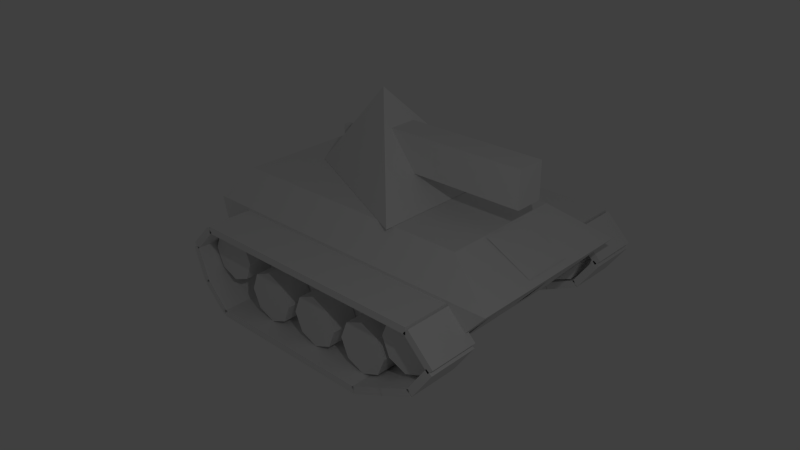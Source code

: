 # Source: mvehicles_tank_hm.blend  (saved by Blender 2.76.0; exported with 4.5.12 LTS)
import bpy
from mathutils import Matrix  # noqa: F401  (used for matrix-valued properties, if any)

bpy.ops.wm.read_factory_settings(use_empty=True)
scene = bpy.context.scene
scene.name = 'Scene'

# ---- collections
col_collection_1 = bpy.data.collections.new('Collection 1'); scene.collection.children.link(col_collection_1)

# ---- materials (node trees are filled in below, after node groups)
mat_material_001 = bpy.data.materials.new('Material.001')
mat_material_001.alpha_threshold = 0.0
mat_material_001.use_transparent_shadow = False
mat_material_001.roughness = 0.5
mat_material_decal_1 = bpy.data.materials.new('Material_decal_1')
mat_material_decal_1.alpha_threshold = 0.0
mat_material_decal_1.use_transparent_shadow = False
mat_material_decal_1.roughness = 0.5
mat_material_decal_2 = bpy.data.materials.new('Material_decal_2')
mat_material_decal_2.alpha_threshold = 0.0
mat_material_decal_2.use_transparent_shadow = False
mat_material_decal_2.roughness = 0.5
mat_material_decal_3 = bpy.data.materials.new('Material_decal_3')
mat_material_decal_3.alpha_threshold = 0.0
mat_material_decal_3.use_transparent_shadow = False
mat_material_decal_3.roughness = 0.5
mat_material_decal_4 = bpy.data.materials.new('Material_decal_4')
mat_material_decal_4.alpha_threshold = 0.0
mat_material_decal_4.use_transparent_shadow = False
mat_material_decal_4.roughness = 0.5
mat_material_decal_5 = bpy.data.materials.new('Material_decal_5')
mat_material_decal_5.alpha_threshold = 0.0
mat_material_decal_5.use_transparent_shadow = False
mat_material_decal_5.roughness = 0.5
mat_material = bpy.data.materials.new('Material')
mat_material.alpha_threshold = 0.0
mat_material.use_transparent_shadow = False
mat_material.roughness = 0.5
mat_material.line_color = (0.0, 0.0, 0.0, 1.0)

# ---- material node trees

# ---- world
world_world = bpy.data.worlds.new('World'); scene.world = world_world
world_world.color = (0.05088, 0.05088, 0.05088)
world_world.use_sun_shadow = False
world_world.sun_shadow_jitter_overblur = 0.0
world_world.cycles.sampling_method = 'MANUAL'
world_world.cycles.sample_map_resolution = 256

# ---- cameras
cam_camera = bpy.data.cameras.new('Camera')
cam_camera.clip_end = 100.0
cam_camera.lens = 35.0
cam_camera.sensor_width = 32.0
cam_camera.sensor_height = 18.0
cam_camera.ortho_scale = 7.314
cam_camera.dof.focus_distance = 0.0
cam_camera.dof.aperture_fstop = 128.0

# ---- lights
light_sun_005 = bpy.data.lights.new('Sun.005', 'SUN')
light_sun_005.transmission_factor = 0.0
light_sun_005.angle = 0.1993
light_sun_005.energy = 1.0
light_sun_005.shadow_buffer_clip_start = 0.5
light_sun_005.shadow_soft_size = 0.1
light_sun_005.shadow_cascade_max_distance = 1000.0
light_sun_005.cycles.use_multiple_importance_sampling = False
light_sun_004 = bpy.data.lights.new('Sun.004', 'SUN')
light_sun_004.transmission_factor = 0.0
light_sun_004.angle = 0.1993
light_sun_004.energy = 1.0
light_sun_004.shadow_buffer_clip_start = 0.5
light_sun_004.shadow_soft_size = 0.1
light_sun_004.shadow_cascade_max_distance = 1000.0
light_sun_004.cycles.use_multiple_importance_sampling = False
light_sun_003 = bpy.data.lights.new('Sun.003', 'SUN')
light_sun_003.transmission_factor = 0.0
light_sun_003.angle = 0.1993
light_sun_003.energy = 1.0
light_sun_003.shadow_buffer_clip_start = 0.5
light_sun_003.shadow_soft_size = 0.1
light_sun_003.shadow_cascade_max_distance = 1000.0
light_sun_003.cycles.use_multiple_importance_sampling = False
light_sun_002 = bpy.data.lights.new('Sun.002', 'SUN')
light_sun_002.transmission_factor = 0.0
light_sun_002.angle = 0.1993
light_sun_002.energy = 1.0
light_sun_002.shadow_buffer_clip_start = 0.5
light_sun_002.shadow_soft_size = 0.1
light_sun_002.shadow_cascade_max_distance = 1000.0
light_sun_002.cycles.use_multiple_importance_sampling = False
light_sun_001 = bpy.data.lights.new('Sun.001', 'SUN')
light_sun_001.transmission_factor = 0.0
light_sun_001.angle = 0.1993
light_sun_001.energy = 1.0
light_sun_001.shadow_buffer_clip_start = 0.5
light_sun_001.shadow_soft_size = 0.1
light_sun_001.shadow_cascade_max_distance = 1000.0
light_sun_001.cycles.use_multiple_importance_sampling = False
light_sun = bpy.data.lights.new('Sun', 'SUN')
light_sun.transmission_factor = 0.0
light_sun.angle = 0.1993
light_sun.energy = 1.0
light_sun.shadow_buffer_clip_start = 0.5
light_sun.shadow_soft_size = 0.1
light_sun.shadow_cascade_max_distance = 1000.0
light_sun.cycles.use_multiple_importance_sampling = False
light_lamp = bpy.data.lights.new('Lamp', 'POINT')
light_lamp.transmission_factor = 0.0
light_lamp.cutoff_distance = 30.0
light_lamp.energy = 100.0
light_lamp.shadow_buffer_clip_start = 1.001
light_lamp.shadow_soft_size = 0.1
light_lamp.shadow_maximum_resolution = 0.006
light_lamp.use_absolute_resolution = True
light_lamp.cycles.use_multiple_importance_sampling = False

# ---- meshes
me_cube_002 = bpy.data.meshes.new('Cube.002')
me_cube_002.from_pydata([(-0.55, -1.25, 0.6), (-0.55, -1.25, 1.1), (-0.55, -1.15, 0.6), (-0.55, -1.15, 1.1), (-0.45, -1.25, 0.6), (-0.45, -1.25, 1.1), (-0.45, -1.15, 0.6), (-0.45, -1.15, 1.1)], [], [(1, 3, 2, 0), (3, 7, 6, 2), (7, 5, 4, 6), (5, 1, 0, 4), (5, 7, 3, 1)])
_uv = me_cube_002.uv_layers.new(name='UVMap')
_uv.uv.foreach_set('vector', [0.09723, 0.5496, 0.109, 0.5496, 0.109, 0.6086, 0.09723, 0.6086, 0.109, 0.5496, 0.109, 0.5379, 0.1679, 0.5379, 0.1679, 0.5496, 0.109, 0.5379, 0.09723, 0.5379, 0.09723, 0.4789, 0.109, 0.4789, 0.09723, 0.5379, 0.09723, 0.5496, 0.03832, 0.5496, 0.03832, 0.5379, 0.09723, 0.5379, 0.109, 0.5379, 0.109, 0.5496, 0.09723, 0.5496])
me_cube_002.use_remesh_preserve_volume = False
me_cube_002.use_remesh_preserve_attributes = False
me_cube_002.use_mirror_vertex_groups = False
me_cube_002.update()
me_cube_001 = bpy.data.meshes.new('Cube.001')
me_cube_001.from_pydata([(-1.25, -1.675, -0.1583), (-1.25, -1.925, 0.8417), (-1.25, 1.825, -0.1583), (-1.25, 2.7, 0.8417), (1.25, -1.675, -0.1583), (1.25, -1.925, 0.8417), (1.25, 1.825, -0.1583), (1.25, 2.7, 0.8417), (-0.875, 1.95, 1.217), (0.875, 1.95, 1.217), (-0.875, -1.675, 1.217), (0.875, -1.675, 1.217), (-1.64, -1.25, -0.06), (-1.26, -1.25, -0.06), (-1.64, -1.505, 0.04544), (-1.26, -1.505, 0.04544), (-1.64, -1.61, 0.3), (-1.26, -1.61, 0.3), (-1.64, -1.505, 0.5546), (-1.26, -1.505, 0.5546), (-1.64, -1.25, 0.66), (-1.26, -1.25, 0.66), (-1.64, -0.9954, 0.5546), (-1.26, -0.9954, 0.5546), (-1.64, -0.89, 0.3), (-1.26, -0.89, 0.3), (-1.64, -0.9954, 0.04544), (-1.26, -0.9954, 0.04544), (-1.3, -1.589, -0.1318), (-1.3, -1.518, -0.06109), (-1.3, -1.235, -0.4854), (-1.3, -1.165, -0.4146), (-2.0, -1.589, -0.1318), (-2.0, -1.518, -0.06109), (-2.0, -1.235, -0.4854), (-2.0, -1.165, -0.4146), (-1.3, -1.503, -0.08413), (-1.3, -1.597, -0.1159), (-1.3, -1.661, 0.39), (-1.3, -1.756, 0.3583), (-2.0, -1.503, -0.08413), (-2.0, -1.597, -0.1159), (-2.0, -1.661, 0.39), (-2.0, -1.756, 0.3583), (-1.3, 0.3, -0.5), (-1.3, 0.3, -0.4), (-1.3, 0.8, -0.5), (-1.3, 0.8, -0.4), (-2.0, 0.3, -0.5), (-2.0, 0.3, -0.4), (-2.0, 0.8, -0.5), (-2.0, 0.8, -0.4), (-1.3, 1.321, -0.4953), (-1.3, 1.279, -0.4047), (-1.3, 1.774, -0.284), (-1.3, 1.732, -0.1934), (-2.0, 1.321, -0.4953), (-2.0, 1.279, -0.4047), (-2.0, 1.774, -0.284), (-2.0, 1.732, -0.1934), (-1.3, 2.241, -0.05368), (-1.3, 2.159, 0.003679), (-1.3, 2.528, 0.3559), (-1.3, 2.446, 0.4133), (-2.0, 2.241, -0.05368), (-2.0, 2.159, 0.003679), (-2.0, 2.528, 0.3559), (-2.0, 2.446, 0.4133), (-2.0, 1.15, 0.8), (-2.0, 1.15, 0.7), (-2.0, 0.65, 0.8), (-2.0, 0.65, 0.7), (-1.3, 1.15, 0.8), (-1.3, 1.15, 0.7), (-1.3, 0.65, 0.8), (-1.3, 0.65, 0.7), (-2.0, 2.539, 0.4318), (-2.0, 2.468, 0.3611), (-2.0, 2.185, 0.7854), (-2.0, 2.115, 0.7146), (-1.3, 2.539, 0.4318), (-1.3, 2.468, 0.3611), (-1.3, 2.185, 0.7854), (-1.3, 2.115, 0.7146), (-2.0, 1.65, 0.8), (-2.0, 1.65, 0.7), (-2.0, 1.15, 0.8), (-2.0, 1.15, 0.7), (-1.3, 1.65, 0.8), (-1.3, 1.65, 0.7), (-1.3, 1.15, 0.8), (-1.3, 1.15, 0.7), (-2.0, 2.15, 0.8), (-2.0, 2.15, 0.7), (-2.0, 1.65, 0.8), (-2.0, 1.65, 0.7), (-1.3, 2.15, 0.8), (-1.3, 2.15, 0.7), (-1.3, 1.65, 0.8), (-1.3, 1.65, 0.7), (-2.0, 0.65, 0.8), (-2.0, 0.65, 0.7), (-2.0, 0.15, 0.8), (-2.0, 0.15, 0.7), (-1.3, 0.65, 0.8), (-1.3, 0.65, 0.7), (-1.3, 0.15, 0.8), (-1.3, 0.15, 0.7), (-2.0, 0.15, 0.8), (-2.0, 0.15, 0.7), (-2.0, -0.35, 0.8), (-2.0, -0.35, 0.7), (-1.3, 0.15, 0.8), (-1.3, 0.15, 0.7), (-1.3, -0.35, 0.8), (-1.3, -0.35, 0.7), (-2.0, -0.35, 0.8), (-2.0, -0.35, 0.7), (-2.0, -0.85, 0.8), (-2.0, -0.85, 0.7), (-1.3, -0.35, 0.8), (-1.3, -0.35, 0.7), (-1.3, -0.85, 0.8), (-1.3, -0.85, 0.7), (-2.0, -0.85, 0.8), (-2.0, -0.85, 0.7), (-2.0, -1.35, 0.8), (-2.0, -1.35, 0.7), (-1.3, -0.85, 0.8), (-1.3, -0.85, 0.7), (-1.3, -1.35, 0.8), (-1.3, -1.35, 0.7), (-1.3, 1.771, -0.2853), (-1.3, 1.729, -0.1947), (-1.3, 2.224, -0.07401), (-1.3, 2.182, 0.01662), (-2.0, 1.771, -0.2853), (-2.0, 1.729, -0.1947), (-2.0, 2.224, -0.07401), (-2.0, 2.182, 0.01662), (-1.3, 0.8, -0.5), (-1.3, 0.8, -0.4), (-1.3, 1.3, -0.5), (-1.3, 1.3, -0.4), (-2.0, 0.8, -0.5), (-2.0, 0.8, -0.4), (-2.0, 1.3, -0.5), (-2.0, 1.3, -0.4), (-1.3, -0.2, -0.5), (-1.3, -0.2, -0.4), (-1.3, 0.3, -0.5), (-1.3, 0.3, -0.4), (-2.0, -0.2, -0.5), (-2.0, -0.2, -0.4), (-2.0, 0.3, -0.5), (-2.0, 0.3, -0.4), (-1.3, -0.7, -0.5), (-1.3, -0.7, -0.4), (-1.3, -0.2, -0.5), (-1.3, -0.2, -0.4), (-2.0, -0.7, -0.5), (-2.0, -0.7, -0.4), (-2.0, -0.2, -0.5), (-2.0, -0.2, -0.4), (-1.3, -1.2, -0.5), (-1.3, -1.2, -0.4), (-1.3, -0.7, -0.5), (-1.3, -0.7, -0.4), (-2.0, -1.2, -0.5), (-2.0, -1.2, -0.4), (-2.0, -0.7, -0.5), (-2.0, -0.7, -0.4), (-2.0, -1.385, 0.7854), (-2.0, -1.315, 0.7146), (-2.0, -1.739, 0.4318), (-2.0, -1.668, 0.3611), (-1.3, -1.385, 0.7854), (-1.3, -1.315, 0.7146), (-1.3, -1.739, 0.4318), (-1.3, -1.668, 0.3611), (-1.26, 2.155, 0.04544), (-1.64, 2.155, 0.04544), (-1.26, 2.26, 0.3), (-1.64, 2.26, 0.3), (-1.26, 2.155, 0.5546), (-1.64, 2.155, 0.5546), (-1.26, 1.9, 0.66), (-1.64, 1.9, 0.66), (-1.26, 1.645, 0.5546), (-1.64, 1.645, 0.5546), (-1.26, 1.54, 0.3), (-1.64, 1.54, 0.3), (-1.26, 1.645, 0.04544), (-1.64, 1.645, 0.04544), (-1.26, 1.9, -0.06), (-1.64, 1.9, -0.06), (-1.64, 1.2, -0.4), (-1.26, 1.2, -0.4), (-1.64, 0.9454, -0.2946), (-1.26, 0.9454, -0.2946), (-1.64, 0.84, -0.04), (-1.26, 0.84, -0.04), (-1.64, 0.9454, 0.2146), (-1.26, 0.9454, 0.2146), (-1.64, 1.2, 0.32), (-1.26, 1.2, 0.32), (-1.64, 1.455, 0.2146), (-1.26, 1.455, 0.2146), (-1.64, 1.56, -0.04), (-1.26, 1.56, -0.04), (-1.64, 1.455, -0.2946), (-1.26, 1.455, -0.2946), (-1.64, 0.35, -0.4), (-1.26, 0.35, -0.4), (-1.64, 0.09544, -0.2946), (-1.26, 0.09544, -0.2946), (-1.64, -0.01, -0.04), (-1.26, -0.01, -0.04), (-1.64, 0.09544, 0.2146), (-1.26, 0.09544, 0.2146), (-1.64, 0.35, 0.32), (-1.26, 0.35, 0.32), (-1.64, 0.6046, 0.2146), (-1.26, 0.6046, 0.2146), (-1.64, 0.71, -0.04), (-1.26, 0.71, -0.04), (-1.64, 0.6046, -0.2946), (-1.26, 0.6046, -0.2946), (-1.64, -0.5, -0.4), (-1.26, -0.5, -0.4), (-1.64, -0.7546, -0.2946), (-1.26, -0.7546, -0.2946), (-1.64, -0.86, -0.04), (-1.26, -0.86, -0.04), (-1.64, -0.7546, 0.2146), (-1.26, -0.7546, 0.2146), (-1.64, -0.5, 0.32), (-1.26, -0.5, 0.32), (-1.64, -0.2454, 0.2146), (-1.26, -0.2454, 0.2146), (-1.64, -0.14, -0.04), (-1.26, -0.14, -0.04), (-1.64, -0.2454, -0.2946), (-1.26, -0.2454, -0.2946), (1.197, -1.589, -0.1318), (1.197, -1.518, -0.06109), (1.197, -1.235, -0.4854), (1.197, -1.165, -0.4146), (1.897, -1.589, -0.1318), (1.897, -1.518, -0.06109), (1.897, -1.235, -0.4854), (1.897, -1.165, -0.4146), (1.197, -1.503, -0.08413), (1.197, -1.597, -0.1159), (1.197, -1.661, 0.39), (1.197, -1.756, 0.3583), (1.897, -1.503, -0.08413), (1.897, -1.597, -0.1159), (1.897, -1.661, 0.39), (1.897, -1.756, 0.3583), (1.197, 0.3, -0.5), (1.197, 0.3, -0.4), (1.197, 0.8, -0.5), (1.197, 0.8, -0.4), (1.897, 0.3, -0.5), (1.897, 0.3, -0.4), (1.897, 0.8, -0.5), (1.897, 0.8, -0.4), (1.197, 1.321, -0.4953), (1.197, 1.279, -0.4047), (1.197, 1.774, -0.284), (1.197, 1.732, -0.1934), (1.897, 1.321, -0.4953), (1.897, 1.279, -0.4047), (1.897, 1.774, -0.284), (1.897, 1.732, -0.1934), (1.197, 2.241, -0.05368), (1.197, 2.159, 0.003679), (1.197, 2.528, 0.3559), (1.197, 2.446, 0.4133), (1.897, 2.241, -0.05368), (1.897, 2.159, 0.003679), (1.897, 2.528, 0.3559), (1.897, 2.446, 0.4133), (1.897, 1.15, 0.8), (1.897, 1.15, 0.7), (1.897, 0.65, 0.8), (1.897, 0.65, 0.7), (1.197, 1.15, 0.8), (1.197, 1.15, 0.7), (1.197, 0.65, 0.8), (1.197, 0.65, 0.7), (1.897, 2.539, 0.4318), (1.897, 2.468, 0.3611), (1.897, 2.185, 0.7854), (1.897, 2.115, 0.7146), (1.197, 2.539, 0.4318), (1.197, 2.468, 0.3611), (1.197, 2.185, 0.7854), (1.197, 2.115, 0.7146), (1.897, 1.65, 0.8), (1.897, 1.65, 0.7), (1.897, 1.15, 0.8), (1.897, 1.15, 0.7), (1.197, 1.65, 0.8), (1.197, 1.65, 0.7), (1.197, 1.15, 0.8), (1.197, 1.15, 0.7), (1.897, 2.15, 0.8), (1.897, 2.15, 0.7), (1.897, 1.65, 0.8), (1.897, 1.65, 0.7), (1.197, 2.15, 0.8), (1.197, 2.15, 0.7), (1.197, 1.65, 0.8), (1.197, 1.65, 0.7), (1.897, 0.65, 0.8), (1.897, 0.65, 0.7), (1.897, 0.15, 0.8), (1.897, 0.15, 0.7), (1.197, 0.65, 0.8), (1.197, 0.65, 0.7), (1.197, 0.15, 0.8), (1.197, 0.15, 0.7), (1.897, 0.15, 0.8), (1.897, 0.15, 0.7), (1.897, -0.35, 0.8), (1.897, -0.35, 0.7), (1.197, 0.15, 0.8), (1.197, 0.15, 0.7), (1.197, -0.35, 0.8), (1.197, -0.35, 0.7), (1.897, -0.35, 0.8), (1.897, -0.35, 0.7), (1.897, -0.85, 0.8), (1.897, -0.85, 0.7), (1.197, -0.35, 0.8), (1.197, -0.35, 0.7), (1.197, -0.85, 0.8), (1.197, -0.85, 0.7), (1.897, -0.85, 0.8), (1.897, -0.85, 0.7), (1.897, -1.35, 0.8), (1.897, -1.35, 0.7), (1.197, -0.85, 0.8), (1.197, -0.85, 0.7), (1.197, -1.35, 0.8), (1.197, -1.35, 0.7), (1.197, 1.771, -0.2853), (1.197, 1.729, -0.1947), (1.197, 2.224, -0.07401), (1.197, 2.182, 0.01662), (1.897, 1.771, -0.2853), (1.897, 1.729, -0.1947), (1.897, 2.224, -0.07401), (1.897, 2.182, 0.01662), (1.197, 0.8, -0.5), (1.197, 0.8, -0.4), (1.197, 1.3, -0.5), (1.197, 1.3, -0.4), (1.897, 0.8, -0.5), (1.897, 0.8, -0.4), (1.897, 1.3, -0.5), (1.897, 1.3, -0.4), (1.197, -0.2, -0.5), (1.197, -0.2, -0.4), (1.197, 0.3, -0.5), (1.197, 0.3, -0.4), (1.897, -0.2, -0.5), (1.897, -0.2, -0.4), (1.897, 0.3, -0.5), (1.897, 0.3, -0.4), (1.197, -0.7, -0.5), (1.197, -0.7, -0.4), (1.197, -0.2, -0.5), (1.197, -0.2, -0.4), (1.897, -0.7, -0.5), (1.897, -0.7, -0.4), (1.897, -0.2, -0.5), (1.897, -0.2, -0.4), (1.197, -1.2, -0.5), (1.197, -1.2, -0.4), (1.197, -0.7, -0.5), (1.197, -0.7, -0.4), (1.897, -1.2, -0.5), (1.897, -1.2, -0.4), (1.897, -0.7, -0.5), (1.897, -0.7, -0.4), (1.897, -1.385, 0.7854), (1.897, -1.315, 0.7146), (1.897, -1.739, 0.4318), (1.897, -1.668, 0.3611), (1.197, -1.385, 0.7854), (1.197, -1.315, 0.7146), (1.197, -1.739, 0.4318), (1.197, -1.668, 0.3611), (1.64, -1.25, -0.06), (1.26, -1.25, -0.06), (1.64, -1.505, 0.04544), (1.26, -1.505, 0.04544), (1.64, -1.61, 0.3), (1.26, -1.61, 0.3), (1.64, -1.505, 0.5546), (1.26, -1.505, 0.5546), (1.64, -1.25, 0.66), (1.26, -1.25, 0.66), (1.64, -0.9954, 0.5546), (1.26, -0.9954, 0.5546), (1.64, -0.89, 0.3), (1.26, -0.89, 0.3), (1.64, -0.9954, 0.04544), (1.26, -0.9954, 0.04544), (1.26, 2.155, 0.04544), (1.64, 2.155, 0.04544), (1.26, 2.26, 0.3), (1.64, 2.26, 0.3), (1.26, 2.155, 0.5546), (1.64, 2.155, 0.5546), (1.26, 1.9, 0.66), (1.64, 1.9, 0.66), (1.26, 1.645, 0.5546), (1.64, 1.645, 0.5546), (1.26, 1.54, 0.3), (1.64, 1.54, 0.3), (1.26, 1.645, 0.04544), (1.64, 1.645, 0.04544), (1.26, 1.9, -0.06), (1.64, 1.9, -0.06), (1.64, 1.2, -0.4), (1.26, 1.2, -0.4), (1.64, 0.9454, -0.2946), (1.26, 0.9454, -0.2946), (1.64, 0.84, -0.04), (1.26, 0.84, -0.04), (1.64, 0.9454, 0.2146), (1.26, 0.9454, 0.2146), (1.64, 1.2, 0.32), (1.26, 1.2, 0.32), (1.64, 1.455, 0.2146), (1.26, 1.455, 0.2146), (1.64, 1.56, -0.04), (1.26, 1.56, -0.04), (1.64, 1.455, -0.2946), (1.26, 1.455, -0.2946), (1.64, 0.35, -0.4), (1.26, 0.35, -0.4), (1.64, 0.09544, -0.2946), (1.26, 0.09544, -0.2946), (1.64, -0.01, -0.04), (1.26, -0.01, -0.04), (1.64, 0.09544, 0.2146), (1.26, 0.09544, 0.2146), (1.64, 0.35, 0.32), (1.26, 0.35, 0.32), (1.64, 0.6046, 0.2146), (1.26, 0.6046, 0.2146), (1.64, 0.71, -0.04), (1.26, 0.71, -0.04), (1.64, 0.6046, -0.2946), (1.26, 0.6046, -0.2946), (1.64, -0.5, -0.4), (1.26, -0.5, -0.4), (1.64, -0.7546, -0.2946), (1.26, -0.7546, -0.2946), (1.64, -0.86, -0.04), (1.26, -0.86, -0.04), (1.64, -0.7546, 0.2146), (1.26, -0.7546, 0.2146), (1.64, -0.5, 0.32), (1.26, -0.5, 0.32), (1.64, -0.2454, 0.2146), (1.26, -0.2454, 0.2146), (1.64, -0.14, -0.04), (1.26, -0.14, -0.04), (1.64, -0.2454, -0.2946), (1.26, -0.2454, -0.2946), (-0.9, -1.719, 0.01193), (-0.2, -1.719, 0.01193), (-0.9, -1.901, 0.6881), (-0.2, -1.901, 0.6881), (0.2, 2.055, 0.08188), (0.9, 2.055, 0.08188), (0.2, 2.505, 0.6181), (0.9, 2.505, 0.6181), (0.9, -1.901, 0.6881), (0.2, -1.901, 0.6881), (0.9, -1.719, 0.01193), (0.2, -1.719, 0.01193), (-0.9, 2.055, 0.08188), (-0.2, 2.055, 0.08188), (-0.9, 2.505, 0.6181), (-0.2, 2.505, 0.6181), (-0.35, 2.612, 0.8911), (0.35, 2.612, 0.8911), (-0.35, 1.988, 1.209), (0.35, 1.988, 1.209)], [], [(1, 3, 2, 0), (3, 7, 6, 2), (7, 5, 4, 6), (5, 1, 0, 4), (0, 2, 6, 4), (1, 5, 11, 10), (9, 7, 3, 8), (8, 10, 11, 9), (5, 7, 9, 11), (1, 10, 8, 3), (18, 19, 21, 20), (22, 23, 25, 24), (13, 12, 26, 27), (14, 15, 17, 16), (24, 25, 27, 26), (20, 21, 23, 22), (16, 17, 19, 18), (12, 13, 15, 14), (21, 19, 17, 15, 13, 27, 25, 23), (20, 22, 24, 26, 12, 14, 16, 18), (29, 28, 30, 31), (31, 30, 34, 35), (35, 34, 32, 33), (33, 32, 28, 29), (28, 32, 34, 30), (33, 29, 31, 35), (37, 36, 38, 39), (39, 38, 42, 43), (43, 42, 40, 41), (41, 40, 36, 37), (36, 40, 42, 38), (41, 37, 39, 43), (45, 44, 46, 47), (47, 46, 50, 51), (51, 50, 48, 49), (49, 48, 44, 45), (44, 48, 50, 46), (49, 45, 47, 51), (53, 52, 54, 55), (55, 54, 58, 59), (59, 58, 56, 57), (57, 56, 52, 53), (52, 56, 58, 54), (57, 53, 55, 59), (65, 64, 60, 61), (63, 62, 66, 67), (60, 64, 66, 62), (67, 66, 64, 65), (65, 61, 63, 67), (61, 60, 62, 63), (75, 71, 69, 73), (72, 73, 69, 68), (74, 75, 73, 72), (70, 74, 72, 68), (70, 71, 75, 74), (68, 69, 71, 70), (83, 79, 77, 81), (80, 81, 77, 76), (82, 83, 81, 80), (78, 82, 80, 76), (78, 79, 83, 82), (76, 77, 79, 78), (91, 87, 85, 89), (88, 89, 85, 84), (90, 91, 89, 88), (86, 90, 88, 84), (86, 87, 91, 90), (84, 85, 87, 86), (99, 95, 93, 97), (96, 97, 93, 92), (98, 99, 97, 96), (94, 98, 96, 92), (94, 95, 99, 98), (92, 93, 95, 94), (107, 103, 101, 105), (104, 105, 101, 100), (106, 107, 105, 104), (102, 106, 104, 100), (102, 103, 107, 106), (100, 101, 103, 102), (115, 111, 109, 113), (112, 113, 109, 108), (114, 115, 113, 112), (110, 114, 112, 108), (110, 111, 115, 114), (108, 109, 111, 110), (123, 119, 117, 121), (120, 121, 117, 116), (122, 123, 121, 120), (118, 122, 120, 116), (118, 119, 123, 122), (116, 117, 119, 118), (131, 127, 125, 129), (128, 129, 125, 124), (130, 131, 129, 128), (126, 130, 128, 124), (126, 127, 131, 130), (124, 125, 127, 126), (133, 132, 134, 135), (135, 134, 138, 139), (139, 138, 136, 137), (137, 136, 132, 133), (132, 136, 138, 134), (137, 133, 135, 139), (141, 140, 142, 143), (143, 142, 146, 147), (147, 146, 144, 145), (145, 144, 140, 141), (140, 144, 146, 142), (145, 141, 143, 147), (149, 148, 150, 151), (151, 150, 154, 155), (155, 154, 152, 153), (153, 152, 148, 149), (148, 152, 154, 150), (153, 149, 151, 155), (157, 156, 158, 159), (159, 158, 162, 163), (163, 162, 160, 161), (161, 160, 156, 157), (156, 160, 162, 158), (161, 157, 159, 163), (165, 164, 166, 167), (167, 166, 170, 171), (171, 170, 168, 169), (169, 168, 164, 165), (164, 168, 170, 166), (169, 165, 167, 171), (179, 175, 173, 177), (176, 177, 173, 172), (178, 179, 177, 176), (174, 178, 176, 172), (174, 175, 179, 178), (172, 173, 175, 174), (204, 206, 208, 210, 196, 198, 200, 202), (187, 185, 183, 181, 195, 193, 191, 189), (195, 194, 192, 193), (191, 190, 188, 189), (187, 186, 184, 185), (183, 182, 180, 181), (193, 192, 190, 191), (194, 195, 181, 180), (185, 184, 182, 183), (189, 188, 186, 187), (202, 203, 205, 204), (206, 207, 209, 208), (197, 196, 210, 211), (198, 199, 201, 200), (208, 209, 211, 210), (204, 205, 207, 206), (200, 201, 203, 202), (196, 197, 199, 198), (220, 222, 224, 226, 212, 214, 216, 218), (218, 219, 221, 220), (222, 223, 225, 224), (213, 212, 226, 227), (214, 215, 217, 216), (224, 225, 227, 226), (220, 221, 223, 222), (216, 217, 219, 218), (212, 213, 215, 214), (236, 238, 240, 242, 228, 230, 232, 234), (234, 235, 237, 236), (238, 239, 241, 240), (229, 228, 242, 243), (230, 231, 233, 232), (240, 241, 243, 242), (236, 237, 239, 238), (232, 233, 235, 234), (228, 229, 231, 230), (205, 203, 201, 199, 197, 211, 209, 207), (221, 219, 217, 215, 213, 227, 225, 223), (237, 235, 233, 231, 229, 243, 241, 239), (194, 180, 182, 184, 186, 188, 190, 192), (245, 247, 246, 244), (247, 251, 250, 246), (251, 249, 248, 250), (249, 245, 244, 248), (244, 246, 250, 248), (249, 251, 247, 245), (253, 255, 254, 252), (255, 259, 258, 254), (259, 257, 256, 258), (257, 253, 252, 256), (252, 254, 258, 256), (257, 259, 255, 253), (261, 263, 262, 260), (263, 267, 266, 262), (267, 265, 264, 266), (265, 261, 260, 264), (260, 262, 266, 264), (265, 267, 263, 261), (269, 271, 270, 268), (271, 275, 274, 270), (275, 273, 272, 274), (273, 269, 268, 272), (268, 270, 274, 272), (273, 275, 271, 269), (281, 277, 276, 280), (279, 283, 282, 278), (276, 278, 282, 280), (283, 281, 280, 282), (281, 283, 279, 277), (277, 279, 278, 276), (291, 289, 285, 287), (288, 284, 285, 289), (290, 288, 289, 291), (286, 284, 288, 290), (286, 290, 291, 287), (284, 286, 287, 285), (299, 297, 293, 295), (296, 292, 293, 297), (298, 296, 297, 299), (294, 292, 296, 298), (294, 298, 299, 295), (292, 294, 295, 293), (307, 305, 301, 303), (304, 300, 301, 305), (306, 304, 305, 307), (302, 300, 304, 306), (302, 306, 307, 303), (300, 302, 303, 301), (315, 313, 309, 311), (312, 308, 309, 313), (314, 312, 313, 315), (310, 308, 312, 314), (310, 314, 315, 311), (308, 310, 311, 309), (323, 321, 317, 319), (320, 316, 317, 321), (322, 320, 321, 323), (318, 316, 320, 322), (318, 322, 323, 319), (316, 318, 319, 317), (331, 329, 325, 327), (328, 324, 325, 329), (330, 328, 329, 331), (326, 324, 328, 330), (326, 330, 331, 327), (324, 326, 327, 325), (339, 337, 333, 335), (336, 332, 333, 337), (338, 336, 337, 339), (334, 332, 336, 338), (334, 338, 339, 335), (332, 334, 335, 333), (347, 345, 341, 343), (344, 340, 341, 345), (346, 344, 345, 347), (342, 340, 344, 346), (342, 346, 347, 343), (340, 342, 343, 341), (349, 351, 350, 348), (351, 355, 354, 350), (355, 353, 352, 354), (353, 349, 348, 352), (348, 350, 354, 352), (353, 355, 351, 349), (357, 359, 358, 356), (359, 363, 362, 358), (363, 361, 360, 362), (361, 357, 356, 360), (356, 358, 362, 360), (361, 363, 359, 357), (365, 367, 366, 364), (367, 371, 370, 366), (371, 369, 368, 370), (369, 365, 364, 368), (364, 366, 370, 368), (369, 371, 367, 365), (373, 375, 374, 372), (375, 379, 378, 374), (379, 377, 376, 378), (377, 373, 372, 376), (372, 374, 378, 376), (377, 379, 375, 373), (381, 383, 382, 380), (383, 387, 386, 382), (387, 385, 384, 386), (385, 381, 380, 384), (380, 382, 386, 384), (385, 387, 383, 381), (395, 393, 389, 391), (392, 388, 389, 393), (394, 392, 393, 395), (390, 388, 392, 394), (390, 394, 395, 391), (388, 390, 391, 389), (402, 404, 405, 403), (406, 408, 409, 407), (397, 411, 410, 396), (398, 400, 401, 399), (408, 410, 411, 409), (404, 406, 407, 405), (400, 402, 403, 401), (396, 398, 399, 397), (405, 407, 409, 411, 397, 399, 401, 403), (404, 402, 400, 398, 396, 410, 408, 406), (436, 434, 432, 430, 428, 442, 440, 438), (419, 421, 423, 425, 427, 413, 415, 417), (427, 425, 424, 426), (423, 421, 420, 422), (419, 417, 416, 418), (415, 413, 412, 414), (425, 423, 422, 424), (426, 412, 413, 427), (417, 415, 414, 416), (421, 419, 418, 420), (434, 436, 437, 435), (438, 440, 441, 439), (429, 443, 442, 428), (430, 432, 433, 431), (440, 442, 443, 441), (436, 438, 439, 437), (432, 434, 435, 433), (428, 430, 431, 429), (452, 450, 448, 446, 444, 458, 456, 454), (450, 452, 453, 451), (454, 456, 457, 455), (445, 459, 458, 444), (446, 448, 449, 447), (456, 458, 459, 457), (452, 454, 455, 453), (448, 450, 451, 449), (444, 446, 447, 445), (468, 466, 464, 462, 460, 474, 472, 470), (466, 468, 469, 467), (470, 472, 473, 471), (461, 475, 474, 460), (462, 464, 465, 463), (472, 474, 475, 473), (468, 470, 471, 469), (464, 466, 467, 465), (460, 462, 463, 461), (437, 439, 441, 443, 429, 431, 433, 435), (453, 455, 457, 459, 445, 447, 449, 451), (469, 471, 473, 475, 461, 463, 465, 467), (426, 424, 422, 420, 418, 416, 414, 412), (476, 477, 479, 478), (480, 482, 483, 481), (487, 486, 484, 485), (488, 490, 491, 489), (492, 494, 495, 493)])
me_cube_001.polygons.foreach_set('material_index', [0, 0, 0, 0, 0, 0, 0, 0, 0, 0, 0, 0, 0, 0, 0, 0, 0, 0, 0, 0, 0, 0, 0, 0, 0, 0, 0, 0, 0, 0, 0, 0, 0, 0, 0, 0, 0, 0, 0, 0, 0, 0, 0, 0, 0, 0, 0, 0, 0, 0, 0, 0, 0, 0, 0, 0, 0, 0, 0, 0, 0, 0, 0, 0, 0, 0, 0, 0, 0, 0, 0, 0, 0, 0, 0, 0, 0, 0, 0, 0, 0, 0, 0, 0, 0, 0, 0, 0, 0, 0, 0, 0, 0, 0, 0, 0, 0, 0, 0, 0, 0, 0, 0, 0, 0, 0, 0, 0, 0, 0, 0, 0, 0, 0, 0, 0, 0, 0, 0, 0, 0, 0, 0, 0, 0, 0, 0, 0, 0, 0, 0, 0, 0, 0, 0, 0, 0, 0, 0, 0, 0, 0, 0, 0, 0, 0, 0, 0, 0, 0, 0, 0, 0, 0, 0, 0, 0, 0, 0, 0, 0, 0, 0, 0, 0, 0, 0, 0, 0, 0, 0, 0, 0, 0, 0, 0, 0, 0, 0, 0, 0, 0, 0, 0, 0, 0, 0, 0, 0, 0, 0, 0, 0, 0, 0, 0, 0, 0, 0, 0, 0, 0, 0, 0, 0, 0, 0, 0, 0, 0, 0, 0, 0, 0, 0, 0, 0, 0, 0, 0, 0, 0, 0, 0, 0, 0, 0, 0, 0, 0, 0, 0, 0, 0, 0, 0, 0, 0, 0, 0, 0, 0, 0, 0, 0, 0, 0, 0, 0, 0, 0, 0, 0, 0, 0, 0, 0, 0, 0, 0, 0, 0, 0, 0, 0, 0, 0, 0, 0, 0, 0, 0, 0, 0, 0, 0, 0, 0, 0, 0, 0, 0, 0, 0, 0, 0, 0, 0, 0, 0, 0, 0, 0, 0, 0, 0, 0, 0, 0, 0, 0, 0, 0, 0, 0, 0, 0, 0, 0, 0, 0, 0, 0, 0, 0, 0, 0, 0, 0, 0, 0, 0, 0, 0, 0, 0, 0, 0, 0, 0, 0, 0, 0, 0, 0, 0, 0, 0, 4, 2, 5, 3, 1])
_uv = me_cube_001.uv_layers.new(name='UVMap')
_uv.uv.foreach_set('vector', [0.8856, 0.6319, 0.4564, 0.6319, 0.5376, 0.5391, 0.8624, 0.5391, 0.4482, 0.6464, 0.4482, 0.8784, 0.3249, 0.8784, 0.3249, 0.6464, 0.4564, 0.8928, 0.8856, 0.8928, 0.8624, 0.9856, 0.5376, 0.9856, 0.9043, 0.8784, 0.9043, 0.6464, 0.9999, 0.6464, 0.9999, 0.8784, 6.688e-05, 0.6464, 0.3249, 0.6464, 0.3249, 0.8784, 6.682e-05, 0.8784, 0.9043, 0.6464, 0.9043, 0.8784, 0.8624, 0.8436, 0.8624, 0.6812, 0.526, 0.8436, 0.4482, 0.8784, 0.4482, 0.6464, 0.526, 0.6812, 0.526, 0.6812, 0.8624, 0.6812, 0.8624, 0.8436, 0.526, 0.8436, 0.8856, 0.8928, 0.4564, 0.8928, 0.526, 0.8436, 0.8624, 0.8436, 0.8856, 0.6319, 0.8624, 0.6812, 0.526, 0.6812, 0.4564, 0.6319, 0.2704, 0.5301, 0.2296, 0.5301, 0.2296, 0.4676, 0.2704, 0.4676, 0.2704, 0.4051, 0.2296, 0.4051, 0.2296, 0.3426, 0.2704, 0.3426, 0.2296, 0.2177, 0.2704, 0.2177, 0.2704, 0.2802, 0.2296, 0.2802, 0.2704, 0.1552, 0.2296, 0.1552, 0.2296, 0.09269, 0.2704, 0.09269, 0.2704, 0.3426, 0.2296, 0.3426, 0.2296, 0.2802, 0.2704, 0.2802, 0.2704, 0.4676, 0.2296, 0.4676, 0.2296, 0.4051, 0.2704, 0.4051, 0.2704, 0.5926, 0.2296, 0.5926, 0.2296, 0.5301, 0.2704, 0.5301, 0.2704, 0.2177, 0.2296, 0.2177, 0.2296, 0.1552, 0.2704, 0.1552, 0.1854, 0.4493, 0.1229, 0.4493, 0.07873, 0.4051, 0.07873, 0.3426, 0.1229, 0.2985, 0.1854, 0.2985, 0.2296, 0.3426, 0.2296, 0.4051, 0.3146, 0.4493, 0.2704, 0.4051, 0.2704, 0.3426, 0.3146, 0.2985, 0.3771, 0.2985, 0.4213, 0.3426, 0.4213, 0.4051, 0.3771, 0.4493, 0.04375, 0.215, 0.04375, 0.2374, 0.1562, 0.2374, 0.1562, 0.215, 0.1787, 0.01249, 0.1562, 0.01249, 0.1562, 0.1025, 0.1787, 0.1025, 0.1562, 0.125, 0.1562, 0.1025, 0.04375, 0.1025, 0.04375, 0.125, 0.02126, 0.1025, 0.04375, 0.1025, 0.04375, 0.01249, 0.02126, 0.01249, 0.04375, 0.01249, 0.04375, 0.1025, 0.1562, 0.1025, 0.1562, 0.01249, 0.04375, 0.125, 0.04375, 0.215, 0.1562, 0.215, 0.1562, 0.125, 0.1562, 0.2374, 0.1562, 0.215, 0.04375, 0.215, 0.04375, 0.2374, 0.04375, 0.01249, 0.02126, 0.01249, 0.02126, 0.1025, 0.04375, 0.1025, 0.04375, 0.1025, 0.04375, 0.125, 0.1562, 0.125, 0.1562, 0.1025, 0.1562, 0.1025, 0.1787, 0.1025, 0.1787, 0.01249, 0.1562, 0.01249, 0.1562, 0.215, 0.1562, 0.125, 0.04375, 0.125, 0.04375, 0.215, 0.1562, 0.1025, 0.1562, 0.01249, 0.04375, 0.01249, 0.04375, 0.1025, 0.04375, 0.215, 0.04375, 0.2374, 0.1562, 0.2374, 0.1562, 0.215, 0.1787, 0.01249, 0.1562, 0.01249, 0.1562, 0.1025, 0.1787, 0.1025, 0.1562, 0.125, 0.1562, 0.1025, 0.04375, 0.1025, 0.04375, 0.125, 0.02126, 0.1025, 0.04375, 0.1025, 0.04375, 0.01249, 0.02126, 0.01249, 0.04375, 0.01249, 0.04375, 0.1025, 0.1562, 0.1025, 0.1562, 0.01249, 0.04375, 0.125, 0.04375, 0.215, 0.1562, 0.215, 0.1562, 0.125, 0.04375, 0.215, 0.04375, 0.2374, 0.1562, 0.2374, 0.1562, 0.215, 0.1787, 0.01249, 0.1562, 0.01249, 0.1562, 0.1025, 0.1787, 0.1025, 0.1562, 0.125, 0.1562, 0.1025, 0.04375, 0.1025, 0.04375, 0.125, 0.02126, 0.1025, 0.04375, 0.1025, 0.04375, 0.01249, 0.02126, 0.01249, 0.04375, 0.01249, 0.04375, 0.1025, 0.1562, 0.1025, 0.1562, 0.01249, 0.04375, 0.125, 0.04375, 0.215, 0.1562, 0.215, 0.1562, 0.125, 0.02126, 0.1025, 0.04375, 0.1025, 0.04375, 0.01249, 0.02126, 0.01249, 0.1787, 0.01249, 0.1562, 0.01249, 0.1562, 0.1025, 0.1787, 0.1025, 0.04375, 0.01249, 0.04375, 0.1025, 0.1562, 0.1025, 0.1562, 0.01249, 0.1562, 0.125, 0.1562, 0.1025, 0.04375, 0.1025, 0.04375, 0.125, 0.04375, 0.125, 0.04375, 0.215, 0.1562, 0.215, 0.1562, 0.125, 0.04375, 0.215, 0.04375, 0.2374, 0.1562, 0.2374, 0.1562, 0.215, 0.1562, 0.215, 0.1562, 0.125, 0.04375, 0.125, 0.04375, 0.215, 0.04375, 0.01249, 0.02126, 0.01249, 0.02126, 0.1025, 0.04375, 0.1025, 0.1562, 0.2374, 0.1562, 0.215, 0.04375, 0.215, 0.04375, 0.2374, 0.1562, 0.1025, 0.1562, 0.01249, 0.04375, 0.01249, 0.04375, 0.1025, 0.1562, 0.1025, 0.1787, 0.1025, 0.1787, 0.01249, 0.1562, 0.01249, 0.04375, 0.1025, 0.04375, 0.125, 0.1562, 0.125, 0.1562, 0.1025, 0.1562, 0.215, 0.1562, 0.125, 0.04375, 0.125, 0.04375, 0.215, 0.04375, 0.01249, 0.02126, 0.01249, 0.02126, 0.1025, 0.04375, 0.1025, 0.1562, 0.2374, 0.1562, 0.215, 0.04375, 0.215, 0.04375, 0.2374, 0.1562, 0.1025, 0.1562, 0.01249, 0.04375, 0.01249, 0.04375, 0.1025, 0.1562, 0.1025, 0.1787, 0.1025, 0.1787, 0.01249, 0.1562, 0.01249, 0.04375, 0.1025, 0.04375, 0.125, 0.1562, 0.125, 0.1562, 0.1025, 0.1562, 0.215, 0.1562, 0.125, 0.04375, 0.125, 0.04375, 0.215, 0.04375, 0.01249, 0.02126, 0.01249, 0.02126, 0.1025, 0.04375, 0.1025, 0.1562, 0.2374, 0.1562, 0.215, 0.04375, 0.215, 0.04375, 0.2374, 0.1562, 0.1025, 0.1562, 0.01249, 0.04375, 0.01249, 0.04375, 0.1025, 0.1562, 0.1025, 0.1787, 0.1025, 0.1787, 0.01249, 0.1562, 0.01249, 0.04375, 0.1025, 0.04375, 0.125, 0.1562, 0.125, 0.1562, 0.1025, 0.1562, 0.215, 0.1562, 0.125, 0.04375, 0.125, 0.04375, 0.215, 0.04375, 0.01249, 0.02126, 0.01249, 0.02126, 0.1025, 0.04375, 0.1025, 0.1562, 0.2374, 0.1562, 0.215, 0.04375, 0.215, 0.04375, 0.2374, 0.1562, 0.1025, 0.1562, 0.01249, 0.04375, 0.01249, 0.04375, 0.1025, 0.1562, 0.1025, 0.1787, 0.1025, 0.1787, 0.01249, 0.1562, 0.01249, 0.04375, 0.1025, 0.04375, 0.125, 0.1562, 0.125, 0.1562, 0.1025, 0.1562, 0.215, 0.1562, 0.125, 0.04375, 0.125, 0.04375, 0.215, 0.04375, 0.01249, 0.02126, 0.01249, 0.02126, 0.1025, 0.04375, 0.1025, 0.1562, 0.2374, 0.1562, 0.215, 0.04375, 0.215, 0.04375, 0.2374, 0.1562, 0.1025, 0.1562, 0.01249, 0.04375, 0.01249, 0.04375, 0.1025, 0.1562, 0.1025, 0.1787, 0.1025, 0.1787, 0.01249, 0.1562, 0.01249, 0.04375, 0.1025, 0.04375, 0.125, 0.1562, 0.125, 0.1562, 0.1025, 0.1562, 0.215, 0.1562, 0.125, 0.04375, 0.125, 0.04375, 0.215, 0.04375, 0.01249, 0.02126, 0.01249, 0.02126, 0.1025, 0.04375, 0.1025, 0.1562, 0.2374, 0.1562, 0.215, 0.04375, 0.215, 0.04375, 0.2374, 0.1562, 0.1025, 0.1562, 0.01249, 0.04375, 0.01249, 0.04375, 0.1025, 0.1562, 0.1025, 0.1787, 0.1025, 0.1787, 0.01249, 0.1562, 0.01249, 0.04375, 0.1025, 0.04375, 0.125, 0.1562, 0.125, 0.1562, 0.1025, 0.1562, 0.215, 0.1562, 0.125, 0.04375, 0.125, 0.04375, 0.215, 0.04375, 0.01249, 0.02126, 0.01249, 0.02126, 0.1025, 0.04375, 0.1025, 0.1562, 0.2374, 0.1562, 0.215, 0.04375, 0.215, 0.04375, 0.2374, 0.1562, 0.1025, 0.1562, 0.01249, 0.04375, 0.01249, 0.04375, 0.1025, 0.1562, 0.1025, 0.1787, 0.1025, 0.1787, 0.01249, 0.1562, 0.01249, 0.04375, 0.1025, 0.04375, 0.125, 0.1562, 0.125, 0.1562, 0.1025, 0.1562, 0.215, 0.1562, 0.125, 0.04375, 0.125, 0.04375, 0.215, 0.04375, 0.01249, 0.02126, 0.01249, 0.02126, 0.1025, 0.04375, 0.1025, 0.1562, 0.2374, 0.1562, 0.215, 0.04375, 0.215, 0.04375, 0.2374, 0.1562, 0.1025, 0.1562, 0.01249, 0.04375, 0.01249, 0.04375, 0.1025, 0.1562, 0.1025, 0.1787, 0.1025, 0.1787, 0.01249, 0.1562, 0.01249, 0.04375, 0.1025, 0.04375, 0.125, 0.1562, 0.125, 0.1562, 0.1025, 0.04375, 0.215, 0.04375, 0.2374, 0.1562, 0.2374, 0.1562, 0.215, 0.1787, 0.01249, 0.1562, 0.01249, 0.1562, 0.1025, 0.1787, 0.1025, 0.1562, 0.125, 0.1562, 0.1025, 0.04375, 0.1025, 0.04375, 0.125, 0.02126, 0.1025, 0.04375, 0.1025, 0.04375, 0.01249, 0.02126, 0.01249, 0.04375, 0.01249, 0.04375, 0.1025, 0.1562, 0.1025, 0.1562, 0.01249, 0.04375, 0.125, 0.04375, 0.215, 0.1562, 0.215, 0.1562, 0.125, 0.04375, 0.215, 0.04375, 0.2374, 0.1562, 0.2374, 0.1562, 0.215, 0.1787, 0.01249, 0.1562, 0.01249, 0.1562, 0.1025, 0.1787, 0.1025, 0.1562, 0.125, 0.1562, 0.1025, 0.04375, 0.1025, 0.04375, 0.125, 0.02126, 0.1025, 0.04375, 0.1025, 0.04375, 0.01249, 0.02126, 0.01249, 0.04375, 0.01249, 0.04375, 0.1025, 0.1562, 0.1025, 0.1562, 0.01249, 0.04375, 0.125, 0.04375, 0.215, 0.1562, 0.215, 0.1562, 0.125, 0.04375, 0.215, 0.04375, 0.2374, 0.1562, 0.2374, 0.1562, 0.215, 0.1787, 0.01249, 0.1562, 0.01249, 0.1562, 0.1025, 0.1787, 0.1025, 0.1562, 0.125, 0.1562, 0.1025, 0.04375, 0.1025, 0.04375, 0.125, 0.02126, 0.1025, 0.04375, 0.1025, 0.04375, 0.01249, 0.02126, 0.01249, 0.04375, 0.01249, 0.04375, 0.1025, 0.1562, 0.1025, 0.1562, 0.01249, 0.04375, 0.125, 0.04375, 0.215, 0.1562, 0.215, 0.1562, 0.125, 0.04375, 0.215, 0.04375, 0.2374, 0.1562, 0.2374, 0.1562, 0.215, 0.1787, 0.01249, 0.1562, 0.01249, 0.1562, 0.1025, 0.1787, 0.1025, 0.1562, 0.125, 0.1562, 0.1025, 0.04375, 0.1025, 0.04375, 0.125, 0.02126, 0.1025, 0.04375, 0.1025, 0.04375, 0.01249, 0.02126, 0.01249, 0.04375, 0.01249, 0.04375, 0.1025, 0.1562, 0.1025, 0.1562, 0.01249, 0.04375, 0.125, 0.04375, 0.215, 0.1562, 0.215, 0.1562, 0.125, 0.04375, 0.215, 0.04375, 0.2374, 0.1562, 0.2374, 0.1562, 0.215, 0.1787, 0.01249, 0.1562, 0.01249, 0.1562, 0.1025, 0.1787, 0.1025, 0.1562, 0.125, 0.1562, 0.1025, 0.04375, 0.1025, 0.04375, 0.125, 0.02126, 0.1025, 0.04375, 0.1025, 0.04375, 0.01249, 0.02126, 0.01249, 0.04375, 0.01249, 0.04375, 0.1025, 0.1562, 0.1025, 0.1562, 0.01249, 0.04375, 0.125, 0.04375, 0.215, 0.1562, 0.215, 0.1562, 0.125, 0.1562, 0.215, 0.1562, 0.125, 0.04375, 0.125, 0.04375, 0.215, 0.04375, 0.01249, 0.02126, 0.01249, 0.02126, 0.1025, 0.04375, 0.1025, 0.1562, 0.2374, 0.1562, 0.215, 0.04375, 0.215, 0.04375, 0.2374, 0.1562, 0.1025, 0.1562, 0.01249, 0.04375, 0.01249, 0.04375, 0.1025, 0.1562, 0.1025, 0.1787, 0.1025, 0.1787, 0.01249, 0.1562, 0.01249, 0.04375, 0.1025, 0.04375, 0.125, 0.1562, 0.125, 0.1562, 0.1025, 0.3146, 0.4493, 0.2704, 0.4051, 0.2704, 0.3426, 0.3146, 0.2985, 0.3771, 0.2985, 0.4213, 0.3426, 0.4213, 0.4051, 0.3771, 0.4493, 0.3146, 0.4493, 0.2704, 0.4051, 0.2704, 0.3426, 0.3146, 0.2985, 0.3771, 0.2985, 0.4213, 0.3426, 0.4213, 0.4051, 0.3771, 0.4493, 0.2704, 0.2177, 0.2296, 0.2177, 0.2296, 0.1552, 0.2704, 0.1552, 0.2704, 0.5926, 0.2296, 0.5926, 0.2296, 0.5301, 0.2704, 0.5301, 0.2704, 0.4676, 0.2296, 0.4676, 0.2296, 0.4051, 0.2704, 0.4051, 0.2704, 0.3426, 0.2296, 0.3426, 0.2296, 0.2802, 0.2704, 0.2802, 0.2704, 0.1552, 0.2296, 0.1552, 0.2296, 0.09268, 0.2704, 0.09268, 0.2296, 0.2177, 0.2704, 0.2177, 0.2704, 0.2802, 0.2296, 0.2802, 0.2704, 0.4051, 0.2296, 0.4051, 0.2296, 0.3426, 0.2704, 0.3426, 0.2704, 0.5301, 0.2296, 0.5301, 0.2296, 0.4676, 0.2704, 0.4676, 0.2704, 0.5301, 0.2296, 0.5301, 0.2296, 0.4676, 0.2704, 0.4676, 0.2704, 0.4051, 0.2296, 0.4051, 0.2296, 0.3426, 0.2704, 0.3426, 0.2296, 0.2177, 0.2704, 0.2177, 0.2704, 0.2802, 0.2296, 0.2802, 0.2704, 0.1552, 0.2296, 0.1552, 0.2296, 0.09268, 0.2704, 0.09268, 0.2704, 0.3426, 0.2296, 0.3426, 0.2296, 0.2802, 0.2704, 0.2802, 0.2704, 0.4676, 0.2296, 0.4676, 0.2296, 0.4051, 0.2704, 0.4051, 0.2704, 0.5926, 0.2296, 0.5926, 0.2296, 0.5301, 0.2704, 0.5301, 0.2704, 0.2177, 0.2296, 0.2177, 0.2296, 0.1552, 0.2704, 0.1552, 0.3146, 0.4493, 0.2704, 0.4051, 0.2704, 0.3426, 0.3146, 0.2985, 0.3771, 0.2985, 0.4213, 0.3426, 0.4213, 0.4051, 0.3771, 0.4493, 0.2704, 0.5301, 0.2296, 0.5301, 0.2296, 0.4676, 0.2704, 0.4676, 0.2704, 0.4051, 0.2296, 0.4051, 0.2296, 0.3426, 0.2704, 0.3426, 0.2296, 0.2177, 0.2704, 0.2177, 0.2704, 0.2802, 0.2296, 0.2802, 0.2704, 0.1552, 0.2296, 0.1552, 0.2296, 0.09268, 0.2704, 0.09268, 0.2704, 0.3426, 0.2296, 0.3426, 0.2296, 0.2802, 0.2704, 0.2802, 0.2704, 0.4676, 0.2296, 0.4676, 0.2296, 0.4051, 0.2704, 0.4051, 0.2704, 0.5926, 0.2296, 0.5926, 0.2296, 0.5301, 0.2704, 0.5301, 0.2704, 0.2177, 0.2296, 0.2177, 0.2296, 0.1552, 0.2704, 0.1552, 0.3146, 0.4493, 0.2704, 0.4051, 0.2704, 0.3426, 0.3146, 0.2985, 0.3771, 0.2985, 0.4213, 0.3426, 0.4213, 0.4051, 0.3771, 0.4493, 0.2704, 0.5301, 0.2296, 0.5301, 0.2296, 0.4676, 0.2704, 0.4676, 0.2704, 0.4051, 0.2296, 0.4051, 0.2296, 0.3426, 0.2704, 0.3426, 0.2296, 0.2177, 0.2704, 0.2177, 0.2704, 0.2802, 0.2296, 0.2802, 0.2704, 0.1552, 0.2296, 0.1552, 0.2296, 0.09268, 0.2704, 0.09268, 0.2704, 0.3426, 0.2296, 0.3426, 0.2296, 0.2802, 0.2704, 0.2802, 0.2704, 0.4676, 0.2296, 0.4676, 0.2296, 0.4051, 0.2704, 0.4051, 0.2704, 0.5926, 0.2296, 0.5926, 0.2296, 0.5301, 0.2704, 0.5301, 0.2704, 0.2177, 0.2296, 0.2177, 0.2296, 0.1552, 0.2704, 0.1552, 0.1854, 0.4493, 0.1229, 0.4493, 0.07874, 0.4051, 0.07874, 0.3426, 0.1229, 0.2985, 0.1854, 0.2985, 0.2296, 0.3426, 0.2296, 0.4051, 0.1854, 0.4493, 0.1229, 0.4493, 0.07874, 0.4051, 0.07874, 0.3426, 0.1229, 0.2985, 0.1854, 0.2985, 0.2296, 0.3426, 0.2296, 0.4051, 0.1854, 0.4493, 0.1229, 0.4493, 0.07874, 0.4051, 0.07874, 0.3426, 0.1229, 0.2985, 0.1854, 0.2985, 0.2296, 0.3426, 0.2296, 0.4051, 0.1229, 0.2985, 0.1854, 0.2985, 0.2296, 0.3426, 0.2296, 0.4051, 0.1854, 0.4493, 0.1229, 0.4493, 0.07874, 0.4051, 0.07874, 0.3426, 0.04375, 0.215, 0.1562, 0.215, 0.1562, 0.2374, 0.04375, 0.2374, 0.1787, 0.01249, 0.1787, 0.1025, 0.1562, 0.1025, 0.1562, 0.01249, 0.1562, 0.125, 0.04375, 0.125, 0.04375, 0.1025, 0.1562, 0.1025, 0.02126, 0.1025, 0.02126, 0.01249, 0.04375, 0.01249, 0.04375, 0.1025, 0.04375, 0.01249, 0.1562, 0.01249, 0.1562, 0.1025, 0.04375, 0.1025, 0.04375, 0.125, 0.1562, 0.125, 0.1562, 0.215, 0.04375, 0.215, 0.1562, 0.2374, 0.04375, 0.2374, 0.04375, 0.215, 0.1562, 0.215, 0.04375, 0.01249, 0.04375, 0.1025, 0.02126, 0.1025, 0.02126, 0.01249, 0.04375, 0.1025, 0.1562, 0.1025, 0.1562, 0.125, 0.04375, 0.125, 0.1562, 0.1025, 0.1562, 0.01249, 0.1787, 0.01249, 0.1787, 0.1025, 0.1562, 0.215, 0.04375, 0.215, 0.04375, 0.125, 0.1562, 0.125, 0.1562, 0.1025, 0.04375, 0.1025, 0.04375, 0.01249, 0.1562, 0.01249, 0.04375, 0.215, 0.1562, 0.215, 0.1562, 0.2374, 0.04375, 0.2374, 0.1787, 0.01249, 0.1787, 0.1025, 0.1562, 0.1025, 0.1562, 0.01249, 0.1562, 0.125, 0.04375, 0.125, 0.04375, 0.1025, 0.1562, 0.1025, 0.02126, 0.1025, 0.02126, 0.01249, 0.04375, 0.01249, 0.04375, 0.1025, 0.04375, 0.01249, 0.1562, 0.01249, 0.1562, 0.1025, 0.04375, 0.1025, 0.04375, 0.125, 0.1562, 0.125, 0.1562, 0.215, 0.04375, 0.215, 0.04375, 0.215, 0.1562, 0.215, 0.1562, 0.2374, 0.04375, 0.2374, 0.1787, 0.01249, 0.1787, 0.1025, 0.1562, 0.1025, 0.1562, 0.01249, 0.1562, 0.125, 0.04375, 0.125, 0.04375, 0.1025, 0.1562, 0.1025, 0.02126, 0.1025, 0.02126, 0.01249, 0.04375, 0.01249, 0.04375, 0.1025, 0.04375, 0.01249, 0.1562, 0.01249, 0.1562, 0.1025, 0.04375, 0.1025, 0.04375, 0.125, 0.1562, 0.125, 0.1562, 0.215, 0.04375, 0.215, 0.02126, 0.1025, 0.02126, 0.01249, 0.04375, 0.01249, 0.04375, 0.1025, 0.1787, 0.01249, 0.1787, 0.1025, 0.1562, 0.1025, 0.1562, 0.01249, 0.04375, 0.01249, 0.1562, 0.01249, 0.1562, 0.1025, 0.04375, 0.1025, 0.1562, 0.125, 0.04375, 0.125, 0.04375, 0.1025, 0.1562, 0.1025, 0.04375, 0.125, 0.1562, 0.125, 0.1562, 0.215, 0.04375, 0.215, 0.04375, 0.215, 0.1562, 0.215, 0.1562, 0.2374, 0.04375, 0.2374, 0.1562, 0.215, 0.04375, 0.215, 0.04375, 0.125, 0.1562, 0.125, 0.04375, 0.01249, 0.04375, 0.1025, 0.02126, 0.1025, 0.02126, 0.01249, 0.1562, 0.2374, 0.04375, 0.2374, 0.04375, 0.215, 0.1562, 0.215, 0.1562, 0.1025, 0.04375, 0.1025, 0.04375, 0.01249, 0.1562, 0.01249, 0.1562, 0.1025, 0.1562, 0.01249, 0.1787, 0.01249, 0.1787, 0.1025, 0.04375, 0.1025, 0.1562, 0.1025, 0.1562, 0.125, 0.04375, 0.125, 0.1562, 0.215, 0.04375, 0.215, 0.04375, 0.125, 0.1562, 0.125, 0.04375, 0.01249, 0.04375, 0.1025, 0.02126, 0.1025, 0.02126, 0.01249, 0.1562, 0.2374, 0.04375, 0.2374, 0.04375, 0.215, 0.1562, 0.215, 0.1562, 0.1025, 0.04375, 0.1025, 0.04375, 0.01249, 0.1562, 0.01249, 0.1562, 0.1025, 0.1562, 0.01249, 0.1787, 0.01249, 0.1787, 0.1025, 0.04375, 0.1025, 0.1562, 0.1025, 0.1562, 0.125, 0.04375, 0.125, 0.1562, 0.215, 0.04375, 0.215, 0.04375, 0.125, 0.1562, 0.125, 0.04375, 0.01249, 0.04375, 0.1025, 0.02126, 0.1025, 0.02126, 0.01249, 0.1562, 0.2374, 0.04375, 0.2374, 0.04375, 0.215, 0.1562, 0.215, 0.1562, 0.1025, 0.04375, 0.1025, 0.04375, 0.01249, 0.1562, 0.01249, 0.1562, 0.1025, 0.1562, 0.01249, 0.1787, 0.01249, 0.1787, 0.1025, 0.04375, 0.1025, 0.1562, 0.1025, 0.1562, 0.125, 0.04375, 0.125, 0.1562, 0.215, 0.04375, 0.215, 0.04375, 0.125, 0.1562, 0.125, 0.04375, 0.01249, 0.04375, 0.1025, 0.02126, 0.1025, 0.02126, 0.01249, 0.1562, 0.2374, 0.04375, 0.2374, 0.04375, 0.215, 0.1562, 0.215, 0.1562, 0.1025, 0.04375, 0.1025, 0.04375, 0.01249, 0.1562, 0.01249, 0.1562, 0.1025, 0.1562, 0.01249, 0.1787, 0.01249, 0.1787, 0.1025, 0.04375, 0.1025, 0.1562, 0.1025, 0.1562, 0.125, 0.04375, 0.125, 0.1562, 0.215, 0.04375, 0.215, 0.04375, 0.125, 0.1562, 0.125, 0.04375, 0.01249, 0.04375, 0.1025, 0.02126, 0.1025, 0.02126, 0.01249, 0.1562, 0.2374, 0.04375, 0.2374, 0.04375, 0.215, 0.1562, 0.215, 0.1562, 0.1025, 0.04375, 0.1025, 0.04375, 0.01249, 0.1562, 0.01249, 0.1562, 0.1025, 0.1562, 0.01249, 0.1787, 0.01249, 0.1787, 0.1025, 0.04375, 0.1025, 0.1562, 0.1025, 0.1562, 0.125, 0.04375, 0.125, 0.1562, 0.215, 0.04375, 0.215, 0.04375, 0.125, 0.1562, 0.125, 0.04375, 0.01249, 0.04375, 0.1025, 0.02126, 0.1025, 0.02126, 0.01249, 0.1562, 0.2374, 0.04375, 0.2374, 0.04375, 0.215, 0.1562, 0.215, 0.1562, 0.1025, 0.04375, 0.1025, 0.04375, 0.01249, 0.1562, 0.01249, 0.1562, 0.1025, 0.1562, 0.01249, 0.1787, 0.01249, 0.1787, 0.1025, 0.04375, 0.1025, 0.1562, 0.1025, 0.1562, 0.125, 0.04375, 0.125, 0.1562, 0.215, 0.04375, 0.215, 0.04375, 0.125, 0.1562, 0.125, 0.04375, 0.01249, 0.04375, 0.1025, 0.02126, 0.1025, 0.02126, 0.01249, 0.1562, 0.2374, 0.04375, 0.2374, 0.04375, 0.215, 0.1562, 0.215, 0.1562, 0.1025, 0.04375, 0.1025, 0.04375, 0.01249, 0.1562, 0.01249, 0.1562, 0.1025, 0.1562, 0.01249, 0.1787, 0.01249, 0.1787, 0.1025, 0.04375, 0.1025, 0.1562, 0.1025, 0.1562, 0.125, 0.04375, 0.125, 0.1562, 0.215, 0.04375, 0.215, 0.04375, 0.125, 0.1562, 0.125, 0.04375, 0.01249, 0.04375, 0.1025, 0.02126, 0.1025, 0.02126, 0.01249, 0.1562, 0.2374, 0.04375, 0.2374, 0.04375, 0.215, 0.1562, 0.215, 0.1562, 0.1025, 0.04375, 0.1025, 0.04375, 0.01249, 0.1562, 0.01249, 0.1562, 0.1025, 0.1562, 0.01249, 0.1787, 0.01249, 0.1787, 0.1025, 0.04375, 0.1025, 0.1562, 0.1025, 0.1562, 0.125, 0.04375, 0.125, 0.04375, 0.215, 0.1562, 0.215, 0.1562, 0.2374, 0.04375, 0.2374, 0.1787, 0.01249, 0.1787, 0.1025, 0.1562, 0.1025, 0.1562, 0.01249, 0.1562, 0.125, 0.04375, 0.125, 0.04375, 0.1025, 0.1562, 0.1025, 0.02126, 0.1025, 0.02126, 0.01249, 0.04375, 0.01249, 0.04375, 0.1025, 0.04375, 0.01249, 0.1562, 0.01249, 0.1562, 0.1025, 0.04375, 0.1025, 0.04375, 0.125, 0.1562, 0.125, 0.1562, 0.215, 0.04375, 0.215, 0.04375, 0.215, 0.1562, 0.215, 0.1562, 0.2374, 0.04375, 0.2374, 0.1787, 0.01249, 0.1787, 0.1025, 0.1562, 0.1025, 0.1562, 0.01249, 0.1562, 0.125, 0.04375, 0.125, 0.04375, 0.1025, 0.1562, 0.1025, 0.02126, 0.1025, 0.02126, 0.01249, 0.04375, 0.01249, 0.04375, 0.1025, 0.04375, 0.01249, 0.1562, 0.01249, 0.1562, 0.1025, 0.04375, 0.1025, 0.04375, 0.125, 0.1562, 0.125, 0.1562, 0.215, 0.04375, 0.215, 0.04375, 0.215, 0.1562, 0.215, 0.1562, 0.2374, 0.04375, 0.2374, 0.1787, 0.01249, 0.1787, 0.1025, 0.1562, 0.1025, 0.1562, 0.01249, 0.1562, 0.125, 0.04375, 0.125, 0.04375, 0.1025, 0.1562, 0.1025, 0.02126, 0.1025, 0.02126, 0.01249, 0.04375, 0.01249, 0.04375, 0.1025, 0.04375, 0.01249, 0.1562, 0.01249, 0.1562, 0.1025, 0.04375, 0.1025, 0.04375, 0.125, 0.1562, 0.125, 0.1562, 0.215, 0.04375, 0.215, 0.04375, 0.215, 0.1562, 0.215, 0.1562, 0.2374, 0.04375, 0.2374, 0.1787, 0.01249, 0.1787, 0.1025, 0.1562, 0.1025, 0.1562, 0.01249, 0.1562, 0.125, 0.04375, 0.125, 0.04375, 0.1025, 0.1562, 0.1025, 0.02126, 0.1025, 0.02126, 0.01249, 0.04375, 0.01249, 0.04375, 0.1025, 0.04375, 0.01249, 0.1562, 0.01249, 0.1562, 0.1025, 0.04375, 0.1025, 0.04375, 0.125, 0.1562, 0.125, 0.1562, 0.215, 0.04375, 0.215, 0.04375, 0.215, 0.1562, 0.215, 0.1562, 0.2374, 0.04375, 0.2374, 0.1787, 0.01249, 0.1787, 0.1025, 0.1562, 0.1025, 0.1562, 0.01249, 0.1562, 0.125, 0.04375, 0.125, 0.04375, 0.1025, 0.1562, 0.1025, 0.02126, 0.1025, 0.02126, 0.01249, 0.04375, 0.01249, 0.04375, 0.1025, 0.04375, 0.01249, 0.1562, 0.01249, 0.1562, 0.1025, 0.04375, 0.1025, 0.04375, 0.125, 0.1562, 0.125, 0.1562, 0.215, 0.04375, 0.215, 0.1562, 0.215, 0.04375, 0.215, 0.04375, 0.125, 0.1562, 0.125, 0.04375, 0.01249, 0.04375, 0.1025, 0.02126, 0.1025, 0.02126, 0.01249, 0.1562, 0.2374, 0.04375, 0.2374, 0.04375, 0.215, 0.1562, 0.215, 0.1562, 0.1025, 0.04375, 0.1025, 0.04375, 0.01249, 0.1562, 0.01249, 0.1562, 0.1025, 0.1562, 0.01249, 0.1787, 0.01249, 0.1787, 0.1025, 0.04375, 0.1025, 0.1562, 0.1025, 0.1562, 0.125, 0.04375, 0.125, 0.2704, 0.5301, 0.2704, 0.4676, 0.2296, 0.4676, 0.2296, 0.5301, 0.2704, 0.4051, 0.2704, 0.3426, 0.2296, 0.3426, 0.2296, 0.4051, 0.2296, 0.2177, 0.2296, 0.2802, 0.2704, 0.2802, 0.2704, 0.2177, 0.2704, 0.1552, 0.2704, 0.09269, 0.2296, 0.09269, 0.2296, 0.1552, 0.2704, 0.3426, 0.2704, 0.2802, 0.2296, 0.2802, 0.2296, 0.3426, 0.2704, 0.4676, 0.2704, 0.4051, 0.2296, 0.4051, 0.2296, 0.4676, 0.2704, 0.5926, 0.2704, 0.5301, 0.2296, 0.5301, 0.2296, 0.5926, 0.2704, 0.2177, 0.2704, 0.1552, 0.2296, 0.1552, 0.2296, 0.2177, 0.1854, 0.4493, 0.2296, 0.4051, 0.2296, 0.3426, 0.1854, 0.2985, 0.1229, 0.2985, 0.07873, 0.3426, 0.07873, 0.4051, 0.1229, 0.4493, 0.3146, 0.4493, 0.3771, 0.4493, 0.4213, 0.4051, 0.4213, 0.3426, 0.3771, 0.2985, 0.3146, 0.2985, 0.2704, 0.3426, 0.2704, 0.4051, 0.3146, 0.4493, 0.3771, 0.4493, 0.4213, 0.4051, 0.4213, 0.3426, 0.3771, 0.2985, 0.3146, 0.2985, 0.2704, 0.3426, 0.2704, 0.4051, 0.3146, 0.4493, 0.3771, 0.4493, 0.4213, 0.4051, 0.4213, 0.3426, 0.3771, 0.2985, 0.3146, 0.2985, 0.2704, 0.3426, 0.2704, 0.4051, 0.2704, 0.2177, 0.2704, 0.1552, 0.2296, 0.1552, 0.2296, 0.2177, 0.2704, 0.5926, 0.2704, 0.5301, 0.2296, 0.5301, 0.2296, 0.5926, 0.2704, 0.4676, 0.2704, 0.4051, 0.2296, 0.4051, 0.2296, 0.4676, 0.2704, 0.3426, 0.2704, 0.2802, 0.2296, 0.2802, 0.2296, 0.3426, 0.2704, 0.1552, 0.2704, 0.09268, 0.2296, 0.09268, 0.2296, 0.1552, 0.2296, 0.2177, 0.2296, 0.2802, 0.2704, 0.2802, 0.2704, 0.2177, 0.2704, 0.4051, 0.2704, 0.3426, 0.2296, 0.3426, 0.2296, 0.4051, 0.2704, 0.5301, 0.2704, 0.4676, 0.2296, 0.4676, 0.2296, 0.5301, 0.2704, 0.5301, 0.2704, 0.4676, 0.2296, 0.4676, 0.2296, 0.5301, 0.2704, 0.4051, 0.2704, 0.3426, 0.2296, 0.3426, 0.2296, 0.4051, 0.2296, 0.2177, 0.2296, 0.2802, 0.2704, 0.2802, 0.2704, 0.2177, 0.2704, 0.1552, 0.2704, 0.09268, 0.2296, 0.09268, 0.2296, 0.1552, 0.2704, 0.3426, 0.2704, 0.2802, 0.2296, 0.2802, 0.2296, 0.3426, 0.2704, 0.4676, 0.2704, 0.4051, 0.2296, 0.4051, 0.2296, 0.4676, 0.2704, 0.5926, 0.2704, 0.5301, 0.2296, 0.5301, 0.2296, 0.5926, 0.2704, 0.2177, 0.2704, 0.1552, 0.2296, 0.1552, 0.2296, 0.2177, 0.3146, 0.4493, 0.3771, 0.4493, 0.4213, 0.4051, 0.4213, 0.3426, 0.3771, 0.2985, 0.3146, 0.2985, 0.2704, 0.3426, 0.2704, 0.4051, 0.2704, 0.5301, 0.2704, 0.4676, 0.2296, 0.4676, 0.2296, 0.5301, 0.2704, 0.4051, 0.2704, 0.3426, 0.2296, 0.3426, 0.2296, 0.4051, 0.2296, 0.2177, 0.2296, 0.2802, 0.2704, 0.2802, 0.2704, 0.2177, 0.2704, 0.1552, 0.2704, 0.09268, 0.2296, 0.09268, 0.2296, 0.1552, 0.2704, 0.3426, 0.2704, 0.2802, 0.2296, 0.2802, 0.2296, 0.3426, 0.2704, 0.4676, 0.2704, 0.4051, 0.2296, 0.4051, 0.2296, 0.4676, 0.2704, 0.5926, 0.2704, 0.5301, 0.2296, 0.5301, 0.2296, 0.5926, 0.2704, 0.2177, 0.2704, 0.1552, 0.2296, 0.1552, 0.2296, 0.2177, 0.3146, 0.4493, 0.3771, 0.4493, 0.4213, 0.4051, 0.4213, 0.3426, 0.3771, 0.2985, 0.3146, 0.2985, 0.2704, 0.3426, 0.2704, 0.4051, 0.2704, 0.5301, 0.2704, 0.4676, 0.2296, 0.4676, 0.2296, 0.5301, 0.2704, 0.4051, 0.2704, 0.3426, 0.2296, 0.3426, 0.2296, 0.4051, 0.2296, 0.2177, 0.2296, 0.2802, 0.2704, 0.2802, 0.2704, 0.2177, 0.2704, 0.1552, 0.2704, 0.09268, 0.2296, 0.09268, 0.2296, 0.1552, 0.2704, 0.3426, 0.2704, 0.2802, 0.2296, 0.2802, 0.2296, 0.3426, 0.2704, 0.4676, 0.2704, 0.4051, 0.2296, 0.4051, 0.2296, 0.4676, 0.2704, 0.5926, 0.2704, 0.5301, 0.2296, 0.5301, 0.2296, 0.5926, 0.2704, 0.2177, 0.2704, 0.1552, 0.2296, 0.1552, 0.2296, 0.2177, 0.1854, 0.4493, 0.2296, 0.4051, 0.2296, 0.3426, 0.1854, 0.2985, 0.1229, 0.2985, 0.07874, 0.3426, 0.07874, 0.4051, 0.1229, 0.4493, 0.1854, 0.4493, 0.2296, 0.4051, 0.2296, 0.3426, 0.1854, 0.2985, 0.1229, 0.2985, 0.07874, 0.3426, 0.07874, 0.4051, 0.1229, 0.4493, 0.1854, 0.4493, 0.2296, 0.4051, 0.2296, 0.3426, 0.1854, 0.2985, 0.1229, 0.2985, 0.07874, 0.3426, 0.07874, 0.4051, 0.1229, 0.4493, 0.1229, 0.2985, 0.07874, 0.3426, 0.07874, 0.4051, 0.1229, 0.4493, 0.1854, 0.4493, 0.2296, 0.4051, 0.2296, 0.3426, 0.1854, 0.2985, 9.998e-05, 0.0001, 0.9999, 9.998e-05, 0.9999, 0.9999, 9.998e-05, 0.9999, 0.9999, 0.0001002, 0.9999, 0.9999, 9.993e-05, 0.9999, 0.0001001, 9.99e-05, 9.998e-05, 0.0001, 0.9999, 9.998e-05, 0.9999, 0.9999, 9.998e-05, 0.9999, 0.9999, 0.0001002, 0.9999, 0.9999, 9.993e-05, 0.9999, 0.0001002, 9.99e-05, 0.9999, 0.0001, 0.9999, 0.9999, 9.993e-05, 0.9999, 9.999e-05, 9.99e-05])
me_cube_001.materials.append(mat_material_001)
me_cube_001.materials.append(mat_material_decal_1)
me_cube_001.materials.append(mat_material_decal_2)
me_cube_001.materials.append(mat_material_decal_3)
me_cube_001.materials.append(mat_material_decal_4)
me_cube_001.materials.append(mat_material_decal_5)
me_cube_001.use_remesh_preserve_volume = False
me_cube_001.use_remesh_preserve_attributes = False
me_cube_001.use_mirror_vertex_groups = False
me_cube_001.update()
me_cube_007 = bpy.data.meshes.new('Cube.007')
me_cube_007.from_pydata([(0.0, -1.2, 1.22), (-1.0, 1.0, 1.22), (1.0, 1.0, 1.22), (0.0, 0.0, 2.52), (-0.2, 0.2, 1.6), (-0.2, 0.2, 2.1), (-0.2, 2.3, 1.6), (-0.2, 2.3, 2.1), (0.2, 0.2, 1.6), (0.2, 0.2, 2.1), (0.2, 2.3, 1.6), (0.2, 2.3, 2.1)], [], [(3, 1, 0), (3, 2, 1), (3, 0, 2), (0, 1, 2), (5, 7, 6, 4), (7, 11, 10, 6), (11, 9, 8, 10), (4, 6, 10, 8), (9, 11, 7, 5)])
_uv = me_cube_007.uv_layers.new(name='UVMap')
_uv.uv.foreach_set('vector', [0.6923, 0.3915, 0.5379, 0.3403, 0.7185, 0.244, 0.6923, 0.3915, 0.576, 0.5053, 0.5379, 0.3403, 0.6923, 0.3915, 0.7806, 0.5126, 0.576, 0.5053, 0.3755, 0.4647, 0.5379, 0.3403, 0.576, 0.5053, 0.9976, 0.2322, 0.8189, 0.2322, 0.8189, 0.1897, 0.9976, 0.1897, 0.8189, 0.2322, 0.7848, 0.2322, 0.7848, 0.1897, 0.8189, 0.1897, 0.7848, 0.2322, 0.6062, 0.2322, 0.6062, 0.1897, 0.7848, 0.1897, 0.8189, 0.01098, 0.8189, 0.1897, 0.7848, 0.1897, 0.7848, 0.01098, 0.7848, 0.4109, 0.7848, 0.2322, 0.8189, 0.2322, 0.8189, 0.4109])
me_cube_007.use_remesh_preserve_volume = False
me_cube_007.use_remesh_preserve_attributes = False
me_cube_007.use_mirror_vertex_groups = False
me_cube_007.update()
me_cube = bpy.data.meshes.new('Cube')
me_cube.from_pydata([(1.0, 1.0, -1.0), (1.0, -1.0, -1.0), (-1.0, -1.0, -1.0), (-1.0, 1.0, -1.0), (1.0, 1.0, 1.0), (1.0, -1.0, 1.0), (-1.0, -1.0, 1.0), (-1.0, 1.0, 1.0)], [], [(0, 1, 2, 3), (4, 7, 6, 5), (0, 4, 5, 1), (1, 5, 6, 2), (2, 6, 7, 3), (4, 0, 3, 7)])
me_cube.materials.append(mat_material)
me_cube.use_remesh_preserve_volume = False
me_cube.use_remesh_preserve_attributes = False
me_cube.use_mirror_vertex_groups = False
me_cube.update()
arm_armature_tank_bottom = bpy.data.armatures.new('Armature_tank_bottom')  # bones are not reproduced
arm_armature_tank_top = bpy.data.armatures.new('Armature_tank_top')  # bones are not reproduced

# ---- objects
ob_exhauster = bpy.data.objects.new('exhauster', me_cube_002)
ob_sun_005 = bpy.data.objects.new('Sun.005', light_sun_005)
ob_sun_004 = bpy.data.objects.new('Sun.004', light_sun_004)
ob_sun_003 = bpy.data.objects.new('Sun.003', light_sun_003)
ob_sun_002 = bpy.data.objects.new('Sun.002', light_sun_002)
ob_sun_001 = bpy.data.objects.new('Sun.001', light_sun_001)
ob_sun = bpy.data.objects.new('Sun', light_sun)
ob_armature_tank_bottom = bpy.data.objects.new('Armature_tank_bottom', arm_armature_tank_bottom)
ob_tank_bottom = bpy.data.objects.new('tank_bottom', me_cube_001)
ob_armature_tank_top = bpy.data.objects.new('Armature_tank_top', arm_armature_tank_top)
ob_tank_head = bpy.data.objects.new('tank_head', me_cube_007)
ob_cube = bpy.data.objects.new('Cube', me_cube)
ob_lamp = bpy.data.objects.new('Lamp', light_lamp)
ob_camera = bpy.data.objects.new('Camera', cam_camera)

# ---- transforms, parenting, visibility, modifiers, constraints
ob_exhauster.location = (0.0, 0.0, 0.0)
ob_exhauster.lineart.crease_threshold = 0.0
ob_sun_005.location = (0.0, 1.0, 8.0)
ob_sun_005.rotation_euler = (1.571, -0.0, 0.0)
ob_sun_005.hide_viewport = True
ob_sun_005.hide_select = True
ob_sun_005.hide_render = True
ob_sun_005.lineart.crease_threshold = 0.0
ob_sun_004.location = (0.0, -1.0, 8.0)
ob_sun_004.rotation_euler = (-1.571, -0.0, 0.0)
ob_sun_004.hide_viewport = True
ob_sun_004.hide_select = True
ob_sun_004.hide_render = True
ob_sun_004.lineart.crease_threshold = 0.0
ob_sun_003.location = (-1.0, 0.0, 8.0)
ob_sun_003.rotation_euler = (-0.0, 1.571, 0.0)
ob_sun_003.hide_viewport = True
ob_sun_003.hide_select = True
ob_sun_003.hide_render = True
ob_sun_003.lineart.crease_threshold = 0.0
ob_sun_002.location = (1.0, 0.0, 8.0)
ob_sun_002.rotation_euler = (-0.0, -1.571, 0.0)
ob_sun_002.hide_viewport = True
ob_sun_002.hide_select = True
ob_sun_002.hide_render = True
ob_sun_002.lineart.crease_threshold = 0.0
ob_sun_001.location = (0.0, 0.0, 7.0)
ob_sun_001.hide_viewport = True
ob_sun_001.hide_select = True
ob_sun_001.hide_render = True
ob_sun_001.lineart.crease_threshold = 0.0
ob_sun.location = (0.0, 0.0, 8.871)
ob_sun.rotation_euler = (-0.0, -3.142, -0.0)
ob_sun.hide_viewport = True
ob_sun.hide_select = True
ob_sun.hide_render = True
ob_sun.lineart.crease_threshold = 0.0
ob_armature_tank_bottom.location = (0.0, 0.0, 0.0)
ob_armature_tank_bottom.lineart.crease_threshold = 0.0
ob_tank_bottom.parent = ob_armature_tank_bottom
ob_tank_bottom.location = (0.0, 0.0, -0.5)
ob_tank_bottom.lineart.crease_threshold = 0.0
_vg = ob_tank_bottom.vertex_groups.new(name='master')
_vg.add([0, 1, 2, 3, 4, 5, 6, 7, 8, 9, 10, 11], 1.0, 'REPLACE')
_vg = ob_tank_bottom.vertex_groups.new(name='wheel_rb')
_vg.add([396, 397, 398, 399, 400, 401, 402, 403, 404, 405, 406, 407, 408, 409, 410, 411], 1.0, 'REPLACE')
_vg = ob_tank_bottom.vertex_groups.new(name='wheel_rf')
_vg.add([412, 413, 414, 415, 416, 417, 418, 419, 420, 421, 422, 423, 424, 425, 426, 427], 1.0, 'REPLACE')
_vg = ob_tank_bottom.vertex_groups.new(name='wheel_rmb')
_vg.add([460, 461, 462, 463, 464, 465, 466, 467, 468, 469, 470, 471, 472, 473, 474, 475], 1.0, 'REPLACE')
_vg = ob_tank_bottom.vertex_groups.new(name='wheel_rmm')
_vg.add([444, 445, 446, 447, 448, 449, 450, 451, 452, 453, 454, 455, 456, 457, 458, 459], 1.0, 'REPLACE')
_vg = ob_tank_bottom.vertex_groups.new(name='wheel_rmf')
_vg.add([428, 429, 430, 431, 432, 433, 434, 435, 436, 437, 438, 439, 440, 441, 442, 443], 1.0, 'REPLACE')
_vg = ob_tank_bottom.vertex_groups.new(name='wheel_lf')
_vg.add([180, 181, 182, 183, 184, 185, 186, 187, 188, 189, 190, 191, 192, 193, 194, 195], 1.0, 'REPLACE')
_vg = ob_tank_bottom.vertex_groups.new(name='wheel_lmf')
_vg.add([196, 197, 198, 199, 200, 201, 202, 203, 204, 205, 206, 207, 208, 209, 210, 211], 1.0, 'REPLACE')
_vg = ob_tank_bottom.vertex_groups.new(name='wheel_lmm')
_vg.add([212, 213, 214, 215, 216, 217, 218, 219, 220, 221, 222, 223, 224, 225, 226, 227], 1.0, 'REPLACE')
_vg = ob_tank_bottom.vertex_groups.new(name='wheel_lmb')
_vg.add([228, 229, 230, 231, 232, 233, 234, 235, 236, 237, 238, 239, 240, 241, 242, 243], 1.0, 'REPLACE')
_vg = ob_tank_bottom.vertex_groups.new(name='wheel_lb')
_vg.add([12, 13, 14, 15, 16, 17, 18, 19, 20, 21, 22, 23, 24, 25, 26, 27], 1.0, 'REPLACE')
_vg = ob_tank_bottom.vertex_groups.new(name='chain_r.002')
_vg.add([324, 325, 326, 327, 328, 329, 330, 331], 1.0, 'REPLACE')
_vg = ob_tank_bottom.vertex_groups.new(name='chain_r.003')
_vg.add([316, 317, 318, 319, 320, 321, 322, 323], 1.0, 'REPLACE')
_vg = ob_tank_bottom.vertex_groups.new(name='chain_r.004')
_vg.add([284, 285, 286, 287, 288, 289, 290, 291], 1.0, 'REPLACE')
_vg = ob_tank_bottom.vertex_groups.new(name='chain_r.005')
_vg.add([300, 301, 302, 303, 304, 305, 306, 307], 1.0, 'REPLACE')
_vg = ob_tank_bottom.vertex_groups.new(name='chain_r.006')
_vg.add([308, 309, 310, 311, 312, 313, 314, 315], 1.0, 'REPLACE')
_vg = ob_tank_bottom.vertex_groups.new(name='chain_r.007')
_vg.add([292, 293, 294, 295, 296, 297, 298, 299], 1.0, 'REPLACE')
_vg = ob_tank_bottom.vertex_groups.new(name='chain_r.001')
_vg.add([332, 333, 334, 335, 336, 337, 338, 339], 1.0, 'REPLACE')
_vg = ob_tank_bottom.vertex_groups.new(name='chain_r.000')
_vg.add([340, 341, 342, 343, 344, 345, 346, 347], 1.0, 'REPLACE')
_vg = ob_tank_bottom.vertex_groups.new(name='chain_r.008')
_vg.add([276, 277, 278, 279, 280, 281, 282, 283], 1.0, 'REPLACE')
_vg = ob_tank_bottom.vertex_groups.new(name='chain_r.009')
_vg.add([348, 349, 350, 351, 352, 353, 354, 355], 1.0, 'REPLACE')
_vg = ob_tank_bottom.vertex_groups.new(name='chain_r.010')
_vg.add([268, 269, 270, 271, 272, 273, 274, 275], 1.0, 'REPLACE')
_vg = ob_tank_bottom.vertex_groups.new(name='chain_r.011')
_vg.add([356, 357, 358, 359, 360, 361, 362, 363], 1.0, 'REPLACE')
_vg = ob_tank_bottom.vertex_groups.new(name='chain_r.012')
_vg.add([260, 261, 262, 263, 264, 265, 266, 267], 1.0, 'REPLACE')
_vg = ob_tank_bottom.vertex_groups.new(name='chain_r.013')
_vg.add([364, 365, 366, 367, 368, 369, 370, 371], 1.0, 'REPLACE')
_vg = ob_tank_bottom.vertex_groups.new(name='chain_r.014')
_vg.add([372, 373, 374, 375, 376, 377, 378, 379], 1.0, 'REPLACE')
_vg = ob_tank_bottom.vertex_groups.new(name='chain_r.015')
_vg.add([380, 381, 382, 383, 384, 385, 386, 387], 1.0, 'REPLACE')
_vg = ob_tank_bottom.vertex_groups.new(name='chain_r.016')
_vg.add([244, 245, 246, 247, 248, 249, 250, 251], 1.0, 'REPLACE')
_vg = ob_tank_bottom.vertex_groups.new(name='chain_r.017')
_vg.add([252, 253, 254, 255, 256, 257, 258, 259], 1.0, 'REPLACE')
_vg = ob_tank_bottom.vertex_groups.new(name='chain_r.018')
_vg.add([388, 389, 390, 391, 392, 393, 394, 395], 1.0, 'REPLACE')
_vg = ob_tank_bottom.vertex_groups.new(name='chain_l.000')
_vg.add([124, 125, 126, 127, 128, 129, 130, 131], 1.0, 'REPLACE')
_vg = ob_tank_bottom.vertex_groups.new(name='chain_l.001')
_vg.add([116, 117, 118, 119, 120, 121, 122, 123], 1.0, 'REPLACE')
_vg = ob_tank_bottom.vertex_groups.new(name='chain_l.002')
_vg.add([108, 109, 110, 111, 112, 113, 114, 115], 1.0, 'REPLACE')
_vg = ob_tank_bottom.vertex_groups.new(name='chain_l.003')
_vg.add([100, 101, 102, 103, 104, 105, 106, 107], 1.0, 'REPLACE')
_vg = ob_tank_bottom.vertex_groups.new(name='chain_l.004')
_vg.add([68, 69, 70, 71, 72, 73, 74, 75], 1.0, 'REPLACE')
_vg = ob_tank_bottom.vertex_groups.new(name='chain_l.005')
_vg.add([84, 85, 86, 87, 88, 89, 90, 91], 1.0, 'REPLACE')
_vg = ob_tank_bottom.vertex_groups.new(name='chain_l.006')
_vg.add([92, 93, 94, 95, 96, 97, 98, 99], 1.0, 'REPLACE')
_vg = ob_tank_bottom.vertex_groups.new(name='chain_l.007')
_vg.add([76, 77, 78, 79, 80, 81, 82, 83], 1.0, 'REPLACE')
_vg = ob_tank_bottom.vertex_groups.new(name='chain_l.008')
_vg.add([60, 61, 62, 63, 64, 65, 66, 67], 1.0, 'REPLACE')
_vg = ob_tank_bottom.vertex_groups.new(name='chain_l.009')
_vg.add([132, 133, 134, 135, 136, 137, 138, 139], 1.0, 'REPLACE')
_vg = ob_tank_bottom.vertex_groups.new(name='chain_l.010')
_vg.add([52, 53, 54, 55, 56, 57, 58, 59], 1.0, 'REPLACE')
_vg = ob_tank_bottom.vertex_groups.new(name='chain_l.011')
_vg.add([140, 141, 142, 143, 144, 145, 146, 147], 1.0, 'REPLACE')
_vg = ob_tank_bottom.vertex_groups.new(name='chain_l.012')
_vg.add([44, 45, 46, 47, 48, 49, 50, 51], 1.0, 'REPLACE')
_vg = ob_tank_bottom.vertex_groups.new(name='chain_l.013')
_vg.add([148, 149, 150, 151, 152, 153, 154, 155], 1.0, 'REPLACE')
_vg = ob_tank_bottom.vertex_groups.new(name='chain_l.014')
_vg.add([156, 157, 158, 159, 160, 161, 162, 163], 1.0, 'REPLACE')
_vg = ob_tank_bottom.vertex_groups.new(name='chain_l.015')
_vg.add([164, 165, 166, 167, 168, 169, 170, 171], 1.0, 'REPLACE')
_vg = ob_tank_bottom.vertex_groups.new(name='chain_l.016')
_vg.add([28, 29, 30, 31, 32, 33, 34, 35], 1.0, 'REPLACE')
_vg = ob_tank_bottom.vertex_groups.new(name='chain_l.017')
_vg.add([36, 37, 38, 39, 40, 41, 42, 43], 1.0, 'REPLACE')
_vg = ob_tank_bottom.vertex_groups.new(name='chain_l.018')
_vg.add([172, 173, 174, 175, 176, 177, 178, 179], 1.0, 'REPLACE')
_m = ob_tank_bottom.modifiers.new('Armature', 'ARMATURE')
_m.object = ob_armature_tank_bottom
ob_armature_tank_top.location = (0.0, 0.0, 0.0)
ob_armature_tank_top.lineart.crease_threshold = 0.0
ob_tank_head.parent = ob_armature_tank_top
ob_tank_head.location = (0.0, 0.0, -0.5)
ob_tank_head.lineart.crease_threshold = 0.0
_vg = ob_tank_head.vertex_groups.new(name='top_master')
_vg.add([0, 1, 2, 3], 1.0, 'REPLACE')
_vg = ob_tank_head.vertex_groups.new(name='cannon_barrel')
_vg.add([4, 5, 6, 7, 8, 9, 10, 11], 1.0, 'REPLACE')
_m = ob_tank_head.modifiers.new('Armature', 'ARMATURE')
_m.object = ob_armature_tank_top
ob_cube.location = (0.0, 0.0, 0.0)
ob_cube.scale = (0.5, 0.5, 0.5)
ob_cube.lock_location = (True, True, True)
ob_cube.lock_rotation = (True, True, True)
ob_cube.lock_rotations_4d = False
ob_cube.lock_scale = (True, True, True)
ob_cube.empty_display_type = 'ARROWS'
ob_cube.hide_select = True
ob_cube.hide_render = True
ob_cube.display_type = 'WIRE'
ob_cube.show_in_front = True
ob_cube.lineart.crease_threshold = 0.0
ob_lamp.location = (4.893, 6.818, 5.904)
ob_lamp.rotation_euler = (0.6503, 0.05522, 1.866)
ob_lamp.lock_rotations_4d = False
ob_lamp.empty_display_type = 'ARROWS'
ob_lamp.color = (0.0, 0.0, 0.0, 0.0)
ob_lamp.hide_viewport = True
ob_lamp.hide_select = True
ob_lamp.lineart.crease_threshold = 0.0
ob_camera.location = (7.481, 7.492, 5.344)
ob_camera.rotation_euler = (1.109, 0.01082, 2.334)
ob_camera.lock_rotations_4d = False
ob_camera.empty_display_type = 'ARROWS'
ob_camera.color = (0.0, 0.0, 0.0, 0.0)
ob_camera.hide_viewport = True
ob_camera.hide_select = True
ob_camera.display_type = 'WIRE'
ob_camera.lineart.crease_threshold = 0.0

# ---- collection membership
col_collection_1.objects.link(ob_exhauster)
col_collection_1.objects.link(ob_sun_005)
col_collection_1.objects.link(ob_sun_004)
col_collection_1.objects.link(ob_sun_003)
col_collection_1.objects.link(ob_sun_002)
col_collection_1.objects.link(ob_sun_001)
col_collection_1.objects.link(ob_sun)
col_collection_1.objects.link(ob_armature_tank_bottom)
col_collection_1.objects.link(ob_tank_bottom)
col_collection_1.objects.link(ob_armature_tank_top)
col_collection_1.objects.link(ob_tank_head)
col_collection_1.objects.link(ob_cube)
col_collection_1.objects.link(ob_lamp)
col_collection_1.objects.link(ob_camera)

# ---- scene / render settings (as saved in the file)
scene.camera = ob_camera
scene.frame_start = 0; scene.frame_end = 280; scene.frame_set(1)
scene.render.engine = 'BLENDER_EEVEE_NEXT'
scene.render.resolution_percentage = 50
scene.render.dither_intensity = 0.0
scene.cycles.use_denoising = False
scene.cycles.samples = 10
scene.cycles.sampling_pattern = 'TABULATED_SOBOL'
scene.cycles.light_sampling_threshold = 0.0
scene.cycles.use_adaptive_sampling = False
scene.cycles.use_light_tree = False
scene.cycles.blur_glossy = 0.0
scene.cycles.pixel_filter_type = 'GAUSSIAN'
scene.cycles.sample_clamp_indirect = 0.0
scene.view_settings.view_transform = 'Standard'
bpy.context.view_layer.update()
